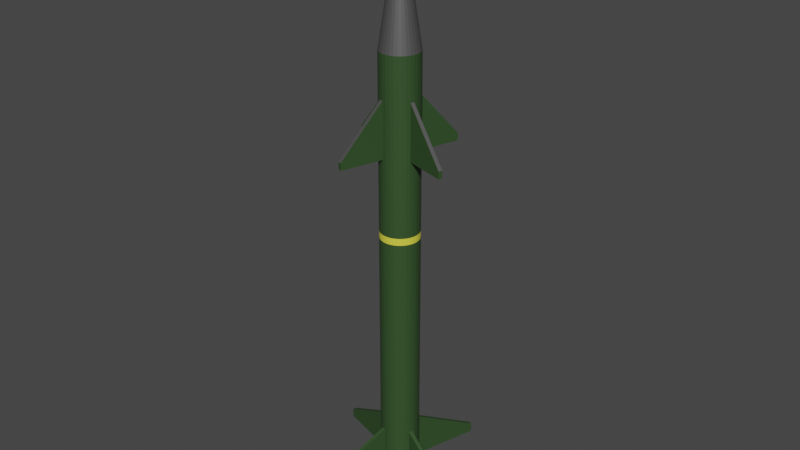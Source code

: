 # Source: missile.blend  (saved by Blender 3.1.7; exported with 4.5.12 LTS)
import bpy
from mathutils import Matrix  # noqa: F401  (used for matrix-valued properties, if any)

bpy.ops.wm.read_factory_settings(use_empty=True)
scene = bpy.context.scene
scene.name = 'Scene'

# ---- materials (node trees are filled in below, after node groups)
mat_grey = bpy.data.materials.new('grey')
mat_grey.use_transparent_shadow = False
mat_darkgreen = bpy.data.materials.new('darkgreen')
mat_darkgreen.use_transparent_shadow = False
mat_yellow = bpy.data.materials.new('yellow')
mat_yellow.use_transparent_shadow = False

# ---- material node trees
mat_grey.use_nodes = True; mat_grey.node_tree.nodes.clear()
_N = mat_grey.node_tree.nodes; _L = mat_grey.node_tree.links
n0 = _N.new('ShaderNodeBsdfPrincipled'); n0.name = 'Principled BSDF'; n0.location = (10, 300)
n0.distribution = 'GGX'
n0.subsurface_method = 'RANDOM_WALK_SKIN'
n0.inputs[0].default_value = (0.1373, 0.1373, 0.1373, 1.0)
n0.inputs[1].default_value = 0.5229
n0.inputs[3].default_value = 1.45
n0.inputs[27].default_value = (0.0, 0.0, 0.0, 1.0)
n0.inputs[28].default_value = 1.0
n1 = _N.new('ShaderNodeOutputMaterial'); n1.name = 'Material Output'; n1.location = (300, 300)
_L.new(n0.outputs[0], n1.inputs[0])
n1.is_active_output = True
mat_darkgreen.use_nodes = True; mat_darkgreen.node_tree.nodes.clear()
_N = mat_darkgreen.node_tree.nodes; _L = mat_darkgreen.node_tree.links
n0 = _N.new('ShaderNodeBsdfPrincipled'); n0.name = 'Principled BSDF'; n0.location = (10, 300)
n0.distribution = 'GGX'
n0.subsurface_method = 'RANDOM_WALK_SKIN'
n0.inputs[0].default_value = (0.0329, 0.0764, 0.02329, 1.0)
n0.inputs[3].default_value = 1.45
n0.inputs[27].default_value = (0.0, 0.0, 0.0, 1.0)
n0.inputs[28].default_value = 1.0
n1 = _N.new('ShaderNodeOutputMaterial'); n1.name = 'Material Output'; n1.location = (300, 300)
_L.new(n0.outputs[0], n1.inputs[0])
n1.is_active_output = True
mat_yellow.use_nodes = True; mat_yellow.node_tree.nodes.clear()
_N = mat_yellow.node_tree.nodes; _L = mat_yellow.node_tree.links
n0 = _N.new('ShaderNodeBsdfPrincipled'); n0.name = 'Principled BSDF'; n0.location = (10, 300)
n0.distribution = 'GGX'
n0.subsurface_method = 'RANDOM_WALK_SKIN'
n0.inputs[0].default_value = (0.8, 0.7612, 0.06052, 1.0)
n0.inputs[3].default_value = 1.45
n0.inputs[27].default_value = (0.0, 0.0, 0.0, 1.0)
n0.inputs[28].default_value = 1.0
n1 = _N.new('ShaderNodeOutputMaterial'); n1.name = 'Material Output'; n1.location = (300, 300)
_L.new(n0.outputs[0], n1.inputs[0])
n1.is_active_output = True

# ---- world
world_world = bpy.data.worlds.new('World'); scene.world = world_world
world_world.use_nodes = True; world_world.node_tree.nodes.clear()
_N = world_world.node_tree.nodes; _L = world_world.node_tree.links
n0 = _N.new('ShaderNodeOutputWorld'); n0.name = 'World Output'; n0.location = (300, 300)
n1 = _N.new('ShaderNodeBackground'); n1.name = 'Background'; n1.location = (10, 300)
n1.inputs[0].default_value = (0.05088, 0.05088, 0.05088, 1.0)
_L.new(n1.outputs[0], n0.inputs[0])
n0.is_active_output = True
world_world.color = (0.05088, 0.05088, 0.05088)
world_world.use_sun_shadow = False
world_world.sun_shadow_jitter_overblur = 0.0

# ---- meshes
me_cylinder = bpy.data.meshes.new('Cylinder')
me_cylinder.from_pydata([(2.721e-09, 0.8052, -1.0), (0.0, 1.0, 1.0), (0.1571, 0.7898, -1.0), (0.1951, 0.9808, 1.0), (0.3082, 0.7439, -1.0), (0.3827, 0.9239, 1.0), (0.4474, 0.6695, -1.0), (0.5556, 0.8315, 1.0), (0.5694, 0.5694, -1.0), (0.7071, 0.7071, 1.0), (0.6695, 0.4474, -1.0), (0.8315, 0.5556, 1.0), (0.7439, 0.3082, -1.0), (0.9239, 0.3827, 1.0), (0.7898, 0.1571, -1.0), (0.9808, 0.1951, 1.0), (0.8052, -3.883e-08, -1.0), (1.0, -4.371e-08, 1.0), (0.7898, -0.1571, -1.0), (0.9808, -0.1951, 1.0), (0.7439, -0.3082, -1.0), (0.9239, -0.3827, 1.0), (0.6695, -0.4474, -1.0), (0.8315, -0.5556, 1.0), (0.5694, -0.5694, -1.0), (0.7071, -0.7071, 1.0), (0.4474, -0.6695, -1.0), (0.5556, -0.8315, 1.0), (0.3082, -0.7439, -1.0), (0.3827, -0.9239, 1.0), (0.1571, -0.7898, -1.0), (0.1951, -0.9808, 1.0), (-6.768e-08, -0.8052, -1.0), (-8.742e-08, -1.0, 1.0), (-0.1571, -0.7898, -1.0), (-0.1951, -0.9808, 1.0), (-0.3082, -0.7439, -1.0), (-0.3827, -0.9239, 1.0), (-0.4474, -0.6695, -1.0), (-0.5556, -0.8315, 1.0), (-0.5694, -0.5694, -1.0), (-0.7071, -0.7071, 1.0), (-0.6695, -0.4474, -1.0), (-0.8315, -0.5556, 1.0), (-0.7439, -0.3082, -1.0), (-0.9239, -0.3827, 1.0), (-0.7898, -0.1571, -1.0), (-0.9808, -0.1951, 1.0), (-0.8052, 5.975e-09, -1.0), (-1.0, 1.192e-08, 1.0), (-0.7898, 0.1571, -1.0), (-0.9808, 0.1951, 1.0), (-0.7439, 0.3082, -1.0), (-0.9239, 0.3827, 1.0), (-0.6695, 0.4474, -1.0), (-0.8315, 0.5556, 1.0), (-0.5694, 0.5694, -1.0), (-0.7071, 0.7071, 1.0), (-0.4474, 0.6695, -1.0), (-0.5556, 0.8315, 1.0), (-0.3082, 0.7439, -1.0), (-0.3827, 0.9239, 1.0), (-0.1571, 0.7898, -1.0), (-0.1951, 0.9808, 1.0), (0.006287, 0.0316, 1.541), (2.415e-06, 0.03222, 1.541), (0.01233, 0.02976, 1.541), (0.0179, 0.02679, 1.541), (0.02278, 0.02278, 1.541), (0.02679, 0.0179, 1.541), (0.02977, 0.01233, 1.541), (0.0316, 0.006285, 1.541), (0.03222, -1.943e-08, 1.541), (0.0316, -0.006285, 1.541), (0.02977, -0.01233, 1.541), (0.02679, -0.0179, 1.541), (0.02278, -0.02278, 1.541), (0.0179, -0.02679, 1.541), (0.01233, -0.02976, 1.541), (0.006287, -0.0316, 1.541), (2.412e-06, -0.03222, 1.541), (-0.006282, -0.0316, 1.541), (-0.01233, -0.02976, 1.541), (-0.0179, -0.02679, 1.541), (-0.02278, -0.02278, 1.541), (-0.02678, -0.0179, 1.541), (-0.02976, -0.01233, 1.541), (-0.03159, -0.006285, 1.541), (-0.03221, -1.764e-08, 1.541), (-0.03159, 0.006285, 1.541), (-0.02976, 0.01233, 1.541), (-0.02678, 0.0179, 1.541), (-0.02278, 0.02278, 1.541), (-0.0179, 0.02679, 1.541), (-0.01233, 0.02976, 1.541), (-0.006282, 0.0316, 1.541), (0.0, 1.0, 0.8129), (0.1951, 0.9808, 0.8129), (0.3827, 0.9239, 0.8129), (0.5556, 0.8315, 0.8129), (0.7071, 0.7071, 0.8129), (0.8315, 0.5556, 0.8129), (0.9239, 0.3827, 0.8129), (0.9808, 0.1951, 0.8129), (1.0, -4.371e-08, 0.8129), (0.9808, -0.1951, 0.8129), (0.9239, -0.3827, 0.8129), (0.8315, -0.5556, 0.8129), (0.7071, -0.7071, 0.8129), (0.5556, -0.8315, 0.8129), (0.3827, -0.9239, 0.8129), (0.1951, -0.9808, 0.8129), (-8.742e-08, -1.0, 0.8129), (-0.1951, -0.9808, 0.8129), (-0.3827, -0.9239, 0.8129), (-0.5556, -0.8315, 0.8129), (-0.7071, -0.7071, 0.8129), (-0.8315, -0.5556, 0.8129), (-0.9239, -0.3827, 0.8129), (-0.9808, -0.1951, 0.8129), (-1.0, 1.192e-08, 0.8129), (-0.9808, 0.1951, 0.8129), (-0.9239, 0.3827, 0.8129), (-0.8315, 0.5556, 0.8129), (-0.7071, 0.7071, 0.8129), (-0.5556, 0.8315, 0.8129), (-0.3827, 0.9239, 0.8129), (-0.1951, 0.9808, 0.8129), (0.1951, 0.9808, 0.568), (0.3827, 0.9239, 0.568), (0.5556, 0.8315, 0.568), (0.7071, 0.7071, 0.568), (0.8315, 0.5556, 0.568), (0.9239, 0.3827, 0.568), (0.9808, 0.1951, 0.568), (1.0, -4.371e-08, 0.568), (0.9808, -0.1951, 0.568), (0.9239, -0.3827, 0.568), (0.8315, -0.5556, 0.568), (0.7071, -0.7071, 0.568), (0.5556, -0.8315, 0.568), (0.3827, -0.9239, 0.568), (0.1951, -0.9808, 0.568), (-8.742e-08, -1.0, 0.568), (-0.1951, -0.9808, 0.568), (-0.3827, -0.9239, 0.568), (-0.5556, -0.8315, 0.568), (-0.7071, -0.7071, 0.568), (-0.8315, -0.5556, 0.568), (-0.9239, -0.3827, 0.568), (-0.9808, -0.1951, 0.568), (-1.0, 1.192e-08, 0.568), (-0.9808, 0.1951, 0.568), (-0.9239, 0.3827, 0.568), (-0.8315, 0.5556, 0.568), (-0.7071, 0.7071, 0.568), (-0.5556, 0.8315, 0.568), (-0.3827, 0.9239, 0.568), (-0.1951, 0.9808, 0.568), (0.0, 1.0, 0.568), (-3.096, 0.8367, 0.6003), (-3.039, 1.024, 0.6003), (-0.8367, -3.096, 0.6003), (-1.024, -3.039, 0.6003), (3.096, -0.8367, 0.6003), (3.039, -1.024, 0.6003), (0.8367, 3.096, 0.6003), (1.024, 3.039, 0.6003), (0.8367, 3.096, 0.568), (1.024, 3.039, 0.568), (3.096, -0.8367, 0.568), (3.039, -1.024, 0.568), (-0.8367, -3.096, 0.568), (-1.024, -3.039, 0.568), (-3.096, 0.8367, 0.568), (-3.039, 1.024, 0.568), (0.1951, 0.9808, -0.9479), (0.3827, 0.9239, -0.9479), (0.5556, 0.8315, -0.9479), (0.7071, 0.7071, -0.9479), (0.8315, 0.5556, -0.9479), (0.9239, 0.3827, -0.9479), (0.9808, 0.1951, -0.9479), (1.0, -4.371e-08, -0.9479), (0.9808, -0.1951, -0.9479), (0.9239, -0.3827, -0.9479), (0.8315, -0.5556, -0.9479), (0.7071, -0.7071, -0.9479), (0.5556, -0.8315, -0.9479), (0.3827, -0.9239, -0.9479), (0.1951, -0.9808, -0.9479), (-8.742e-08, -1.0, -0.9479), (-0.1951, -0.9808, -0.9479), (-0.3827, -0.9239, -0.9479), (-0.5556, -0.8315, -0.9479), (-0.7071, -0.7071, -0.9479), (-0.8315, -0.5556, -0.9479), (-0.9239, -0.3827, -0.9479), (-0.9808, -0.1951, -0.9479), (-1.0, 1.192e-08, -0.9479), (-0.9808, 0.1951, -0.9479), (-0.9239, 0.3827, -0.9479), (-0.8315, 0.5556, -0.9479), (-0.7071, 0.7071, -0.9479), (-0.5556, 0.8315, -0.9479), (-0.3827, 0.9239, -0.9479), (-0.1951, 0.9808, -0.9479), (0.0, 1.0, -0.9479), (0.0, 1.0, -0.7354), (0.1951, 0.9808, -0.7354), (0.3827, 0.9239, -0.7354), (0.5556, 0.8315, -0.7354), (0.7071, 0.7071, -0.7354), (0.8315, 0.5556, -0.7354), (0.9239, 0.3827, -0.7354), (0.9808, 0.1951, -0.7354), (1.0, -4.371e-08, -0.7354), (0.9808, -0.1951, -0.7354), (0.9239, -0.3827, -0.7354), (0.8315, -0.5556, -0.7354), (0.7071, -0.7071, -0.7354), (0.5556, -0.8315, -0.7354), (0.3827, -0.9239, -0.7354), (0.1951, -0.9808, -0.7354), (-8.742e-08, -1.0, -0.7354), (-0.1951, -0.9808, -0.7354), (-0.3827, -0.9239, -0.7354), (-0.5556, -0.8315, -0.7354), (-0.7071, -0.7071, -0.7354), (-0.8315, -0.5556, -0.7354), (-0.9239, -0.3827, -0.7354), (-0.9808, -0.1951, -0.7354), (-1.0, 1.192e-08, -0.7354), (-0.9808, 0.1951, -0.7354), (-0.9239, 0.3827, -0.7354), (-0.8315, 0.5556, -0.7354), (-0.7071, 0.7071, -0.7354), (-0.5556, 0.8315, -0.7354), (-0.3827, 0.9239, -0.7354), (-0.1951, 0.9808, -0.7354), (1.243, 4.436, -0.9065), (1.243, 4.436, -0.9479), (1.431, 4.379, -0.9065), (1.431, 4.379, -0.9479), (4.436, -1.243, -0.9065), (4.436, -1.243, -0.9479), (4.379, -1.431, -0.9065), (4.379, -1.431, -0.9479), (-1.243, -4.436, -0.9065), (-1.243, -4.436, -0.9479), (-1.431, -4.379, -0.9065), (-1.431, -4.379, -0.9479), (-4.436, 1.243, -0.9065), (-4.436, 1.243, -0.9479), (-4.379, 1.431, -0.9065), (-4.379, 1.431, -0.9479), (0.1951, 0.9808, -0.9758), (0.3827, 0.9239, -0.9758), (0.5556, 0.8315, -0.9758), (0.7071, 0.7071, -0.9758), (0.8315, 0.5556, -0.9758), (0.9239, 0.3827, -0.9758), (0.9808, 0.1951, -0.9758), (1.0, -4.371e-08, -0.9758), (0.9808, -0.1951, -0.9758), (0.9239, -0.3827, -0.9758), (0.8315, -0.5556, -0.9758), (0.7071, -0.7071, -0.9758), (0.5556, -0.8315, -0.9758), (0.3827, -0.9239, -0.9758), (0.1951, -0.9808, -0.9758), (-8.742e-08, -1.0, -0.9758), (-0.1951, -0.9808, -0.9758), (-0.3827, -0.9239, -0.9758), (-0.5556, -0.8315, -0.9758), (-0.7071, -0.7071, -0.9758), (-0.8315, -0.5556, -0.9758), (-0.9239, -0.3827, -0.9758), (-0.9808, -0.1951, -0.9758), (-1.0, 1.192e-08, -0.9758), (-0.9808, 0.1951, -0.9758), (-0.9239, 0.3827, -0.9758), (-0.8315, 0.5556, -0.9758), (-0.7071, 0.7071, -0.9758), (-0.5556, 0.8315, -0.9758), (-0.3827, 0.9239, -0.9758), (-0.1951, 0.9808, -0.9758), (0.0, 1.0, -0.9758), (1.838e-09, 0.8052, -0.8402), (0.1571, 0.7898, -0.8402), (0.3082, 0.7439, -0.8402), (0.4474, 0.6695, -0.8402), (0.5694, 0.5694, -0.8402), (0.6695, 0.4474, -0.8402), (0.7439, 0.3082, -0.8402), (0.7898, 0.1571, -0.8402), (0.8052, -3.883e-08, -0.8402), (0.7898, -0.1571, -0.8402), (0.7439, -0.3082, -0.8402), (0.6695, -0.4474, -0.8402), (0.5694, -0.5694, -0.8402), (0.4474, -0.6695, -0.8402), (0.3082, -0.7439, -0.8402), (0.1571, -0.7898, -0.8402), (-6.856e-08, -0.8052, -0.8402), (-0.1571, -0.7898, -0.8402), (-0.3082, -0.7439, -0.8402), (-0.4474, -0.6695, -0.8402), (-0.5694, -0.5694, -0.8402), (-0.6695, -0.4474, -0.8402), (-0.7439, -0.3082, -0.8402), (-0.7898, -0.1571, -0.8402), (-0.8052, 5.975e-09, -0.8402), (-0.7898, 0.1571, -0.8402), (-0.7439, 0.3082, -0.8402), (-0.6695, 0.4474, -0.8402), (-0.5694, 0.5694, -0.8402), (-0.4474, 0.6695, -0.8402), (-0.3082, 0.7439, -0.8402), (-0.1571, 0.7898, -0.8402), (-0.6695, 0.4474, -1.0), (-0.9239, 0.3827, -0.9758), (0.7071, -0.7071, -0.9758), (-0.8052, 5.975e-09, -1.0), (0.9239, -0.3827, -0.9758), (-0.8315, -0.5556, -0.9758), (0.9808, -0.1951, -0.9758), (-0.4474, -0.6695, -1.0), (0.9808, 0.1951, -0.9758), (-8.742e-08, -1.0, -0.9758), (0.9239, 0.3827, -0.9758), (0.3827, -0.9239, -0.9758), (0.6695, 0.4474, -1.0), (0.8315, -0.5556, -0.9758), (0.7071, 0.7071, -0.9758), (1.0, -4.371e-08, -0.9758), (0.4474, 0.6695, -1.0), (0.8315, 0.5556, -0.9758), (0.3827, 0.9239, -0.9758), (0.5556, 0.8315, -0.9758), (0.1571, 0.7898, -1.0), (0.1951, 0.9808, -0.9758), (2.721e-09, 0.8052, -1.0), (-0.3082, 0.7439, -1.0), (0.0, 1.0, -0.9758), (-0.5556, 0.8315, -0.9758), (-0.1951, 0.9808, -0.9758), (-0.8315, 0.5556, -0.9758), (-0.4474, 0.6695, -1.0), (-1.0, 1.192e-08, -0.9758), (-0.7071, 0.7071, -0.9758), (-0.7439, -0.3082, -1.0), (-0.7439, 0.3082, -1.0), (-0.5556, -0.8315, -0.9758), (-0.9808, 0.1951, -0.9758), (-0.1571, -0.7898, -1.0), (-0.9808, -0.1951, -0.9758), (0.1571, -0.7898, -1.0), (-0.7898, -0.1571, -1.0), (0.5694, -0.5694, -1.0), (-0.6695, -0.4474, -1.0), (0.7898, -0.1571, -1.0), (-0.7071, -0.7071, -0.9758), (0.7439, 0.3082, -1.0), (-0.3827, -0.9239, -0.9758), (0.5694, 0.5694, -1.0), (-0.3082, -0.7439, -1.0), (0.3082, 0.7439, -1.0), (-6.768e-08, -0.8052, -1.0), (-0.1571, 0.7898, -1.0), (0.1951, -0.9808, -0.9758), (-0.3827, 0.9239, -0.9758), (0.3082, -0.7439, -1.0), (-0.5694, 0.5694, -1.0), (0.5556, -0.8315, -0.9758), (-0.7898, 0.1571, -1.0), (0.6695, -0.4474, -1.0), (-0.9239, -0.3827, -0.9758), (0.7439, -0.3082, -1.0), (-0.5694, -0.5694, -1.0), (0.8052, -3.883e-08, -1.0), (-0.1951, -0.9808, -0.9758), (0.7898, 0.1571, -1.0), (0.4474, -0.6695, -1.0), (2.721e-09, 0.8052, -1.0), (0.1571, 0.7898, -1.0), (0.1951, 0.9808, -0.9758), (0.3082, 0.7439, -1.0), (0.3827, 0.9239, -0.9758), (0.4474, 0.6695, -1.0), (0.5556, 0.8315, -0.9758), (0.5694, 0.5694, -1.0), (0.7071, 0.7071, -0.9758), (0.6695, 0.4474, -1.0), (0.8315, 0.5556, -0.9758), (0.7439, 0.3082, -1.0), (0.9239, 0.3827, -0.9758), (0.7898, 0.1571, -1.0), (0.9808, 0.1951, -0.9758), (0.8052, -3.883e-08, -1.0), (1.0, -4.371e-08, -0.9758), (0.7898, -0.1571, -1.0), (0.9808, -0.1951, -0.9758), (0.7439, -0.3082, -1.0), (0.9239, -0.3827, -0.9758), (0.6695, -0.4474, -1.0), (0.8315, -0.5556, -0.9758), (0.5694, -0.5694, -1.0), (0.7071, -0.7071, -0.9758), (0.4474, -0.6695, -1.0), (0.5556, -0.8315, -0.9758), (0.3082, -0.7439, -1.0), (0.3827, -0.9239, -0.9758), (0.1571, -0.7898, -1.0), (0.1951, -0.9808, -0.9758), (-6.768e-08, -0.8052, -1.0), (-8.742e-08, -1.0, -0.9758), (-0.1571, -0.7898, -1.0), (-0.1951, -0.9808, -0.9758), (-0.3082, -0.7439, -1.0), (-0.3827, -0.9239, -0.9758), (-0.4474, -0.6695, -1.0), (-0.5556, -0.8315, -0.9758), (-0.5694, -0.5694, -1.0), (-0.7071, -0.7071, -0.9758), (-0.6695, -0.4474, -1.0), (-0.8315, -0.5556, -0.9758), (-0.7439, -0.3082, -1.0), (-0.9239, -0.3827, -0.9758), (-0.7898, -0.1571, -1.0), (-0.9808, -0.1951, -0.9758), (-0.8052, 5.975e-09, -1.0), (-1.0, 1.192e-08, -0.9758), (-0.7898, 0.1571, -1.0), (-0.9808, 0.1951, -0.9758), (-0.7439, 0.3082, -1.0), (-0.9239, 0.3827, -0.9758), (-0.6695, 0.4474, -1.0), (-0.8315, 0.5556, -0.9758), (-0.5694, 0.5694, -1.0), (-0.7071, 0.7071, -0.9758), (-0.4474, 0.6695, -1.0), (-0.5556, 0.8315, -0.9758), (-0.3082, 0.7439, -1.0), (-0.3827, 0.9239, -0.9758), (-0.1571, 0.7898, -1.0), (-0.1951, 0.9808, -0.9758), (0.0, 1.0, -0.9758), (-0.9239, 0.3827, -0.9758), (-0.7439, 0.3082, -1.0), (-0.1951, 0.9808, -0.9758), (0.0, 1.0, -0.9758), (-0.7898, -0.1571, -1.0), (-0.8052, 5.975e-09, -1.0), (-0.3827, 0.9239, -0.9758), (-0.8315, -0.5556, -0.9758), (-0.6695, -0.4474, -1.0), (-0.5556, 0.8315, -0.9758), (-0.3082, -0.7439, -1.0), (-0.4474, -0.6695, -1.0), (-0.7071, 0.7071, -0.9758), (-8.742e-08, -1.0, -0.9758), (-6.768e-08, -0.8052, -1.0), (-0.8315, 0.5556, -0.9758), (0.3827, -0.9239, -0.9758), (0.3082, -0.7439, -1.0), (0.8315, -0.5556, -0.9758), (0.6695, -0.4474, -1.0), (-0.9808, 0.1951, -0.9758), (1.0, -4.371e-08, -0.9758), (0.8052, -3.883e-08, -1.0), (-1.0, 1.192e-08, -0.9758), (0.7071, 0.7071, -0.9758), (0.8315, 0.5556, -0.9758), (-0.9808, -0.1951, -0.9758), (0.5556, 0.8315, -0.9758), (0.4474, 0.6695, -1.0), (-0.9239, -0.3827, -0.9758), (0.1951, 0.9808, -0.9758), (0.1571, 0.7898, -1.0), (0.3827, 0.9239, -0.9758), (-0.7071, -0.7071, -0.9758), (-0.4474, 0.6695, -1.0), (-0.5556, -0.8315, -0.9758), (-0.6695, 0.4474, -1.0), (-0.3827, -0.9239, -0.9758), (-0.1951, -0.9808, -0.9758), (-0.7439, -0.3082, -1.0), (0.1951, -0.9808, -0.9758), (-0.1571, -0.7898, -1.0), (0.1571, -0.7898, -1.0), (0.5556, -0.8315, -0.9758), (0.5694, -0.5694, -1.0), (0.7071, -0.7071, -0.9758), (0.7898, -0.1571, -1.0), (0.6695, 0.4474, -1.0), (0.7439, 0.3082, -1.0), (0.9239, -0.3827, -0.9758), (0.5694, 0.5694, -1.0), (0.9808, -0.1951, -0.9758), (0.3082, 0.7439, -1.0), (0.9808, 0.1951, -0.9758), (-0.3082, 0.7439, -1.0), (0.9239, 0.3827, -0.9758), (-0.5694, 0.5694, -1.0), (-0.7898, 0.1571, -1.0), (-0.5694, -0.5694, -1.0), (-0.1571, 0.7898, -1.0), (2.721e-09, 0.8052, -1.0), (0.7439, -0.3082, -1.0), (0.7898, 0.1571, -1.0), (0.4474, -0.6695, -1.0), (2.781e-08, 1.224, -0.9758), (2.781e-08, 1.224, -0.9479), (-0.2389, 1.201, -0.9479), (-0.4686, 1.131, -0.9479), (-0.6802, 1.018, -0.9479), (-0.8658, 0.8658, -0.9479), (-1.018, 0.6802, -0.9479), (-1.131, 0.4686, -0.9479), (-1.201, 0.2389, -0.9479), (-1.224, 1.192e-08, -0.9479), (-1.201, -0.2389, -0.9479), (-1.131, -0.4686, -0.9479), (-1.018, -0.6802, -0.9479), (-0.8658, -0.8658, -0.9479), (-0.6802, -1.018, -0.9479), (-0.4686, -1.131, -0.9479), (-0.2389, -1.201, -0.9479), (-1.013e-07, -1.224, -0.9479), (0.2389, -1.201, -0.9479), (0.4686, -1.131, -0.9479), (0.6802, -1.018, -0.9479), (0.8658, -0.8658, -0.9479), (1.018, -0.6802, -0.9479), (1.131, -0.4686, -0.9479), (1.201, -0.2389, -0.9479), (1.224, -5.013e-08, -0.9479), (1.201, 0.2389, -0.9479), (1.131, 0.4686, -0.9479), (1.018, 0.6802, -0.9479), (0.8658, 0.8658, -0.9479), (0.6802, 1.018, -0.9479), (0.4686, 1.131, -0.9479), (0.2389, 1.201, -0.9479), (0.2389, 1.201, -0.9758), (0.4686, 1.131, -0.9758), (0.6802, 1.018, -0.9758), (0.8658, 0.8658, -0.9758), (1.018, 0.6802, -0.9758), (1.131, 0.4686, -0.9758), (1.201, 0.2389, -0.9758), (1.224, -5.013e-08, -0.9758), (1.201, -0.2389, -0.9758), (1.131, -0.4686, -0.9758), (1.018, -0.6802, -0.9758), (0.8658, -0.8658, -0.9758), (0.6802, -1.018, -0.9758), (0.4686, -1.131, -0.9758), (0.2389, -1.201, -0.9758), (-1.013e-07, -1.224, -0.9758), (-0.2389, -1.201, -0.9758), (-0.4686, -1.131, -0.9758), (-0.6802, -1.018, -0.9758), (-0.8658, -0.8658, -0.9758), (-1.018, -0.6802, -0.9758), (-1.131, -0.4686, -0.9758), (-1.201, -0.2389, -0.9758), (-1.224, 1.192e-08, -0.9758), (-1.201, 0.2389, -0.9758), (-1.131, 0.4686, -0.9758), (-1.018, 0.6802, -0.9758), (-0.8658, 0.8658, -0.9758), (-0.6802, 1.018, -0.9758), (-0.4686, 1.131, -0.9758), (-0.2389, 1.201, -0.9758), (-0.7439, 0.3082, -1.031), (-0.7898, -0.1571, -1.031), (-0.8052, 5.975e-09, -1.031), (-0.6695, -0.4474, -1.031), (-0.3082, -0.7439, -1.031), (-0.4474, -0.6695, -1.031), (-6.768e-08, -0.8052, -1.031), (0.3082, -0.7439, -1.031), (0.6695, -0.4474, -1.031), (0.8052, -3.883e-08, -1.031), (0.4474, 0.6695, -1.031), (0.1571, 0.7898, -1.031), (-0.4474, 0.6695, -1.031), (-0.6695, 0.4474, -1.031), (-0.7439, -0.3082, -1.031), (-0.1571, -0.7898, -1.031), (0.1571, -0.7898, -1.031), (0.5694, -0.5694, -1.031), (0.7898, -0.1571, -1.031), (0.6695, 0.4474, -1.031), (0.7439, 0.3082, -1.031), (0.5694, 0.5694, -1.031), (0.3082, 0.7439, -1.031), (-0.3082, 0.7439, -1.031), (-0.5694, 0.5694, -1.031), (-0.7898, 0.1571, -1.031), (-0.5694, -0.5694, -1.031), (-0.1571, 0.7898, -1.031), (2.721e-09, 0.8052, -1.031), (0.7439, -0.3082, -1.031), (0.7898, 0.1571, -1.031), (0.4474, -0.6695, -1.031), (0.0, 1.0, 0.2352), (0.1951, 0.9808, 0.2352), (0.3827, 0.9239, 0.2352), (0.5556, 0.8315, 0.2352), (0.7071, 0.7071, 0.2352), (0.8315, 0.5556, 0.2352), (0.9239, 0.3827, 0.2352), (0.9808, 0.1951, 0.2352), (1.0, -4.371e-08, 0.2352), (0.9808, -0.1951, 0.2352), (0.9239, -0.3827, 0.2352), (0.8315, -0.5556, 0.2352), (0.7071, -0.7071, 0.2352), (0.5556, -0.8315, 0.2352), (0.3827, -0.9239, 0.2352), (0.1951, -0.9808, 0.2352), (-8.742e-08, -1.0, 0.2352), (-0.1951, -0.9808, 0.2352), (-0.3827, -0.9239, 0.2352), (-0.5556, -0.8315, 0.2352), (-0.7071, -0.7071, 0.2352), (-0.8315, -0.5556, 0.2352), (-0.9239, -0.3827, 0.2352), (-0.9808, -0.1951, 0.2352), (-1.0, 1.192e-08, 0.2352), (-0.9808, 0.1951, 0.2352), (-0.9239, 0.3827, 0.2352), (-0.8315, 0.5556, 0.2352), (-0.7071, 0.7071, 0.2352), (-0.5556, 0.8315, 0.2352), (-0.3827, 0.9239, 0.2352), (-0.1951, 0.9808, 0.2352), (0.1951, 0.9808, 0.2046), (0.3827, 0.9239, 0.2046), (0.5556, 0.8315, 0.2046), (0.7071, 0.7071, 0.2046), (0.8315, 0.5556, 0.2046), (0.9239, 0.3827, 0.2046), (0.9808, 0.1951, 0.2046), (1.0, -4.371e-08, 0.2046), (0.9808, -0.1951, 0.2046), (0.9239, -0.3827, 0.2046), (0.8315, -0.5556, 0.2046), (0.7071, -0.7071, 0.2046), (0.5556, -0.8315, 0.2046), (0.3827, -0.9239, 0.2046), (0.1951, -0.9808, 0.2046), (-8.742e-08, -1.0, 0.2046), (-0.1951, -0.9808, 0.2046), (-0.3827, -0.9239, 0.2046), (-0.5556, -0.8315, 0.2046), (-0.7071, -0.7071, 0.2046), (-0.8315, -0.5556, 0.2046), (-0.9239, -0.3827, 0.2046), (-0.9808, -0.1951, 0.2046), (-1.0, 1.192e-08, 0.2046), (-0.9808, 0.1951, 0.2046), (-0.9239, 0.3827, 0.2046), (-0.8315, 0.5556, 0.2046), (-0.7071, 0.7071, 0.2046), (-0.5556, 0.8315, 0.2046), (-0.3827, 0.9239, 0.2046), (-0.1951, 0.9808, 0.2046), (0.0, 1.0, 0.2046)], [], [(96, 1, 3, 97), (97, 3, 5, 98), (98, 5, 7, 99), (99, 7, 9, 100), (100, 9, 11, 101), (101, 11, 13, 102), (102, 13, 15, 103), (103, 15, 17, 104), (104, 17, 19, 105), (105, 19, 21, 106), (106, 21, 23, 107), (107, 23, 25, 108), (108, 25, 27, 109), (109, 27, 29, 110), (110, 29, 31, 111), (111, 31, 33, 112), (112, 33, 35, 113), (113, 35, 37, 114), (114, 37, 39, 115), (115, 39, 41, 116), (116, 41, 43, 117), (117, 43, 45, 118), (118, 45, 47, 119), (119, 47, 49, 120), (120, 49, 51, 121), (121, 51, 53, 122), (122, 53, 55, 123), (123, 55, 57, 124), (124, 57, 59, 125), (125, 59, 61, 126), (31, 29, 78, 79), (126, 61, 63, 127), (127, 63, 1, 96), (26, 28, 302, 301), (64, 65, 95, 94, 93, 92, 91, 90, 89, 88, 87, 86, 85, 84, 83, 82, 81, 80, 79, 78, 77, 76, 75, 74, 73, 72, 71, 70, 69, 68, 67, 66), (49, 47, 87, 88), (5, 3, 64, 66), (23, 21, 74, 75), (41, 39, 83, 84), (59, 57, 92, 93), (15, 13, 70, 71), (33, 31, 79, 80), (51, 49, 88, 89), (7, 5, 66, 67), (25, 23, 75, 76), (43, 41, 84, 85), (61, 59, 93, 94), (17, 15, 71, 72), (35, 33, 80, 81), (53, 51, 89, 90), (9, 7, 67, 68), (27, 25, 76, 77), (45, 43, 85, 86), (63, 61, 94, 95), (19, 17, 72, 73), (37, 35, 81, 82), (55, 53, 90, 91), (11, 9, 68, 69), (29, 27, 77, 78), (47, 45, 86, 87), (3, 1, 65, 64), (1, 63, 95, 65), (21, 19, 73, 74), (39, 37, 82, 83), (57, 55, 91, 92), (13, 11, 69, 70), (158, 127, 96, 159), (157, 126, 127, 158), (156, 125, 126, 157), (155, 124, 125, 156), (154, 123, 124, 155), (153, 122, 123, 154), (144, 113, 162, 172), (151, 120, 121, 152), (150, 119, 120, 151), (149, 118, 119, 150), (148, 117, 118, 149), (147, 116, 117, 148), (146, 115, 116, 147), (145, 114, 115, 146), (98, 129, 169, 167), (143, 112, 113, 144), (142, 111, 112, 143), (141, 110, 111, 142), (140, 109, 110, 141), (139, 108, 109, 140), (138, 107, 108, 139), (137, 106, 107, 138), (136, 105, 164, 170), (135, 104, 105, 136), (134, 103, 104, 135), (133, 102, 103, 134), (132, 101, 102, 133), (131, 100, 101, 132), (130, 99, 100, 131), (129, 98, 99, 130), (128, 97, 166, 168), (608, 159, 128, 609), (609, 128, 129, 610), (610, 129, 130, 611), (611, 130, 131, 612), (612, 131, 132, 613), (613, 132, 133, 614), (614, 133, 134, 615), (615, 134, 135, 616), (616, 135, 136, 617), (617, 136, 137, 618), (618, 137, 138, 619), (619, 138, 139, 620), (620, 139, 140, 621), (621, 140, 141, 622), (622, 141, 142, 623), (623, 142, 143, 624), (624, 143, 144, 625), (625, 144, 145, 626), (626, 145, 146, 627), (627, 146, 147, 628), (628, 147, 148, 629), (629, 148, 149, 630), (630, 149, 150, 631), (631, 150, 151, 632), (632, 151, 152, 633), (633, 152, 153, 634), (634, 153, 154, 635), (635, 154, 155, 636), (636, 155, 156, 637), (637, 156, 157, 638), (638, 157, 158, 639), (639, 158, 159, 608), (159, 96, 97, 128), (174, 160, 161, 175), (172, 162, 163, 173), (170, 164, 165, 171), (168, 166, 167, 169), (106, 137, 171, 165), (152, 121, 160, 174), (114, 145, 173, 163), (122, 153, 175, 161), (129, 128, 168, 169), (121, 122, 161, 160), (137, 136, 170, 171), (113, 114, 163, 162), (145, 144, 172, 173), (105, 106, 165, 164), (153, 152, 174, 175), (97, 98, 167, 166), (257, 256, 545, 546), (176, 177, 543, 544), (283, 282, 571, 572), (203, 204, 516, 517), (256, 287, 512, 545), (177, 178, 542, 543), (282, 281, 570, 571), (204, 205, 515, 516), (178, 179, 541, 542), (281, 280, 569, 570), (205, 206, 514, 515), (179, 180, 540, 541), (280, 279, 568, 569), (206, 207, 513, 514), (180, 181, 539, 540), (279, 278, 567, 568), (181, 182, 538, 539), (278, 277, 566, 567), (182, 183, 537, 538), (277, 276, 565, 566), (183, 184, 536, 537), (276, 275, 564, 565), (184, 185, 535, 536), (275, 274, 563, 564), (185, 186, 534, 535), (274, 273, 562, 563), (186, 187, 533, 534), (273, 272, 561, 562), (187, 188, 532, 533), (272, 271, 560, 561), (188, 189, 531, 532), (271, 270, 559, 560), (206, 239, 208, 207), (205, 238, 239, 206), (204, 237, 238, 205), (203, 236, 237, 204), (202, 235, 236, 203), (201, 234, 235, 202), (209, 210, 242, 240), (199, 232, 233, 200), (198, 231, 232, 199), (197, 230, 231, 198), (196, 229, 230, 197), (195, 228, 229, 196), (194, 227, 228, 195), (193, 226, 227, 194), (176, 209, 240, 241), (191, 224, 225, 192), (190, 223, 224, 191), (189, 222, 223, 190), (188, 221, 222, 189), (187, 220, 221, 188), (186, 219, 220, 187), (185, 218, 219, 186), (217, 218, 246, 244), (183, 216, 217, 184), (182, 215, 216, 183), (181, 214, 215, 182), (180, 213, 214, 181), (179, 212, 213, 180), (178, 211, 212, 179), (177, 210, 211, 178), (225, 226, 250, 248), (207, 208, 209, 176), (253, 252, 254, 255), (249, 248, 250, 251), (245, 244, 246, 247), (241, 240, 242, 243), (184, 217, 244, 245), (210, 177, 243, 242), (201, 200, 253, 255), (192, 225, 248, 249), (218, 185, 247, 246), (193, 192, 249, 251), (200, 233, 252, 253), (226, 193, 251, 250), (185, 184, 245, 247), (234, 201, 255, 254), (177, 176, 241, 243), (233, 234, 254, 252), (0, 62, 445, 384), (256, 257, 388, 386), (282, 283, 440, 438), (46, 44, 427, 429), (287, 256, 386, 447), (281, 282, 438, 436), (28, 26, 409, 411), (10, 8, 391, 393), (280, 281, 436, 434), (62, 60, 443, 445), (279, 280, 434, 432), (44, 42, 425, 427), (278, 279, 432, 430), (26, 24, 407, 409), (8, 6, 389, 391), (277, 278, 430, 428), (60, 58, 441, 443), (276, 277, 428, 426), (42, 40, 423, 425), (275, 276, 426, 424), (24, 22, 405, 407), (6, 4, 387, 389), (274, 275, 424, 422), (58, 56, 439, 441), (273, 274, 422, 420), (40, 38, 421, 423), (272, 273, 420, 418), (22, 20, 403, 405), (4, 2, 385, 387), (271, 272, 418, 416), (56, 54, 437, 439), (270, 271, 416, 414), (288, 289, 290, 291, 292, 293, 294, 295, 296, 297, 298, 299, 300, 301, 302, 303, 304, 305, 306, 307, 308, 309, 310, 311, 312, 313, 314, 315, 316, 317, 318, 319), (0, 2, 289, 288), (44, 46, 311, 310), (62, 0, 288, 319), (18, 20, 298, 297), (36, 38, 307, 306), (54, 56, 316, 315), (10, 12, 294, 293), (28, 30, 303, 302), (46, 48, 312, 311), (2, 4, 290, 289), (20, 22, 299, 298), (38, 40, 308, 307), (56, 58, 317, 316), (12, 14, 295, 294), (30, 32, 304, 303), (48, 50, 313, 312), (4, 6, 291, 290), (22, 24, 300, 299), (40, 42, 309, 308), (58, 60, 318, 317), (14, 16, 296, 295), (32, 34, 305, 304), (50, 52, 314, 313), (6, 8, 292, 291), (24, 26, 301, 300), (42, 44, 310, 309), (60, 62, 319, 318), (16, 18, 297, 296), (34, 36, 306, 305), (52, 54, 315, 314), (8, 10, 293, 292), (342, 369, 507, 508), (372, 383, 511, 465), (357, 372, 465, 490), (347, 350, 460, 463), (331, 370, 488, 464), (368, 357, 490, 462), (355, 368, 462, 489), (366, 355, 489, 458), (350, 345, 457, 460), (370, 329, 461, 488), (369, 343, 502, 507), (327, 366, 458, 459), (379, 327, 459, 506), (345, 371, 454, 457), (329, 381, 486, 461), (343, 348, 482, 502), (360, 379, 506, 456), (351, 360, 456, 487), (358, 351, 487, 452), (371, 346, 450, 454), (381, 364, 485, 486), (320, 352, 449, 484), (323, 358, 452, 453), (375, 323, 453, 505), (346, 344, 451, 450), (364, 353, 483, 485), (337, 330, 503, 473), (352, 375, 505, 449), (373, 320, 484, 504), (353, 362, 481, 483), (330, 328, 501, 503), (348, 373, 504, 482), (283, 284, 442, 440), (12, 10, 393, 395), (257, 258, 390, 388), (30, 28, 411, 413), (284, 285, 444, 442), (258, 259, 392, 390), (48, 46, 429, 431), (285, 286, 446, 444), (259, 260, 394, 392), (286, 287, 447, 446), (14, 12, 395, 397), (260, 261, 396, 394), (32, 30, 413, 415), (261, 262, 398, 396), (50, 48, 431, 433), (262, 263, 400, 398), (16, 14, 397, 399), (263, 264, 402, 400), (34, 32, 415, 417), (264, 265, 404, 402), (52, 50, 433, 435), (265, 266, 406, 404), (18, 16, 399, 401), (266, 267, 408, 406), (36, 34, 417, 419), (267, 268, 410, 408), (2, 0, 384, 385), (54, 52, 435, 437), (268, 269, 412, 410), (20, 18, 401, 403), (269, 270, 414, 412), (38, 36, 419, 421), (386, 388, 338, 341), (438, 440, 350, 347), (397, 395, 363, 382), (423, 421, 327, 379), (447, 386, 341, 344), (436, 438, 347, 321), (434, 436, 321, 354), (395, 393, 332, 363), (421, 419, 366, 327), (384, 445, 369, 342), (432, 434, 354, 349), (430, 432, 349, 356), (393, 391, 365, 332), (419, 417, 355, 366), (445, 443, 343, 369), (428, 430, 356, 377), (426, 428, 377, 325), (391, 389, 336, 365), (417, 415, 368, 355), (443, 441, 348, 343), (424, 426, 325, 362), (422, 424, 362, 353), (389, 387, 367, 336), (415, 413, 357, 368), (441, 439, 373, 348), (420, 422, 353, 364), (418, 420, 364, 381), (387, 385, 340, 367), (413, 411, 372, 357), (439, 437, 320, 373), (416, 418, 381, 329), (414, 416, 329, 370), (440, 442, 345, 350), (388, 390, 339, 338), (425, 423, 379, 360), (399, 397, 382, 380), (442, 444, 371, 345), (390, 392, 334, 339), (444, 446, 346, 371), (392, 394, 337, 334), (427, 425, 360, 351), (401, 399, 380, 361), (446, 447, 344, 346), (394, 396, 330, 337), (396, 398, 328, 330), (429, 427, 351, 358), (403, 401, 361, 378), (398, 400, 335, 328), (400, 402, 326, 335), (431, 429, 358, 323), (405, 403, 378, 376), (402, 404, 324, 326), (404, 406, 333, 324), (433, 431, 323, 375), (407, 405, 376, 359), (406, 408, 322, 333), (408, 410, 374, 322), (435, 433, 375, 352), (409, 407, 359, 383), (410, 412, 331, 374), (412, 414, 370, 331), (437, 435, 352, 320), (411, 409, 383, 372), (385, 384, 342, 340), (507, 450, 451, 508), (502, 454, 450, 507), (482, 457, 454, 502), (504, 460, 457, 482), (484, 463, 460, 504), (449, 448, 463, 484), (505, 468, 448, 449), (453, 471, 468, 505), (452, 474, 471, 453), (487, 477, 474, 452), (456, 455, 477, 487), (506, 481, 455, 456), (459, 483, 481, 506), (458, 485, 483, 459), (489, 486, 485, 458), (462, 461, 486, 489), (490, 488, 461, 462), (465, 464, 488, 490), (511, 491, 464, 465), (492, 493, 491, 511), (467, 466, 493, 492), (509, 497, 466, 467), (494, 499, 497, 509), (470, 469, 499, 494), (510, 501, 469, 470), (496, 503, 501, 510), (495, 473, 503, 496), (498, 472, 473, 495), (476, 475, 472, 498), (500, 480, 475, 476), (479, 478, 480, 500), (508, 451, 478, 479), (374, 331, 464, 491), (321, 347, 463, 448), (383, 359, 492, 511), (359, 376, 467, 492), (376, 378, 509, 467), (322, 374, 491, 493), (354, 321, 448, 468), (378, 361, 494, 509), (361, 380, 470, 494), (380, 382, 510, 470), (333, 322, 493, 466), (349, 354, 468, 471), (382, 363, 496, 510), (363, 332, 495, 496), (334, 337, 473, 472), (332, 365, 498, 495), (324, 333, 466, 497), (356, 349, 471, 474), (365, 336, 476, 498), (336, 367, 500, 476), (326, 324, 497, 499), (377, 356, 474, 477), (367, 340, 479, 500), (340, 342, 508, 479), (335, 326, 499, 469), (325, 377, 477, 455), (339, 334, 472, 475), (338, 339, 475, 480), (341, 338, 480, 478), (344, 341, 478, 451), (328, 335, 469, 501), (362, 325, 455, 481), (575, 514, 513, 512), (574, 515, 514, 575), (573, 516, 515, 574), (572, 517, 516, 573), (571, 518, 517, 572), (570, 519, 518, 571), (569, 520, 519, 570), (568, 521, 520, 569), (567, 522, 521, 568), (566, 523, 522, 567), (565, 524, 523, 566), (564, 525, 524, 565), (563, 526, 525, 564), (562, 527, 526, 563), (561, 528, 527, 562), (560, 529, 528, 561), (559, 530, 529, 560), (558, 531, 530, 559), (557, 532, 531, 558), (556, 533, 532, 557), (555, 534, 533, 556), (554, 535, 534, 555), (553, 536, 535, 554), (552, 537, 536, 553), (551, 538, 537, 552), (550, 539, 538, 551), (549, 540, 539, 550), (548, 541, 540, 549), (547, 542, 541, 548), (546, 543, 542, 547), (545, 544, 543, 546), (512, 513, 544, 545), (202, 203, 517, 518), (284, 283, 572, 573), (207, 176, 544, 513), (258, 257, 546, 547), (201, 202, 518, 519), (285, 284, 573, 574), (259, 258, 547, 548), (200, 201, 519, 520), (286, 285, 574, 575), (260, 259, 548, 549), (199, 200, 520, 521), (287, 286, 575, 512), (261, 260, 549, 550), (198, 199, 521, 522), (262, 261, 550, 551), (197, 198, 522, 523), (263, 262, 551, 552), (196, 197, 523, 524), (264, 263, 552, 553), (195, 196, 524, 525), (265, 264, 553, 554), (194, 195, 525, 526), (266, 265, 554, 555), (193, 194, 526, 527), (267, 266, 555, 556), (192, 193, 527, 528), (268, 267, 556, 557), (191, 192, 528, 529), (269, 268, 557, 558), (190, 191, 529, 530), (270, 269, 558, 559), (189, 190, 530, 531), (456, 487, 590, 579), (482, 502, 599, 588), (498, 476, 586, 597), (476, 500, 598, 586), (459, 506, 602, 581), (502, 507, 603, 599), (489, 458, 580, 591), (500, 479, 587, 598), (479, 508, 604, 587), (458, 459, 581, 580), (490, 462, 582, 592), (462, 489, 591, 582), (511, 465, 583, 607), (465, 490, 592, 583), (507, 508, 604, 603), (511, 492, 593, 607), (504, 482, 588, 600), (467, 509, 605, 584), (492, 467, 584, 593), (509, 494, 594, 605), (484, 504, 600, 589), (505, 449, 576, 601), (470, 510, 606, 585), (494, 470, 585, 594), (510, 496, 596, 606), (453, 505, 601, 578), (449, 484, 589, 576), (487, 452, 577, 590), (496, 495, 595, 596), (495, 498, 597, 595), (452, 453, 578, 577), (506, 456, 579, 602), (670, 639, 608, 671), (669, 638, 639, 670), (668, 637, 638, 669), (667, 636, 637, 668), (666, 635, 636, 667), (665, 634, 635, 666), (664, 633, 634, 665), (663, 632, 633, 664), (662, 631, 632, 663), (661, 630, 631, 662), (660, 629, 630, 661), (659, 628, 629, 660), (658, 627, 628, 659), (657, 626, 627, 658), (656, 625, 626, 657), (655, 624, 625, 656), (654, 623, 624, 655), (653, 622, 623, 654), (652, 621, 622, 653), (651, 620, 621, 652), (650, 619, 620, 651), (649, 618, 619, 650), (648, 617, 618, 649), (647, 616, 617, 648), (646, 615, 616, 647), (645, 614, 615, 646), (644, 613, 614, 645), (643, 612, 613, 644), (642, 611, 612, 643), (641, 610, 611, 642), (640, 609, 610, 641), (671, 608, 609, 640), (208, 671, 640, 209), (209, 640, 641, 210), (210, 641, 642, 211), (211, 642, 643, 212), (212, 643, 644, 213), (213, 644, 645, 214), (214, 645, 646, 215), (215, 646, 647, 216), (216, 647, 648, 217), (217, 648, 649, 218), (218, 649, 650, 219), (219, 650, 651, 220), (220, 651, 652, 221), (221, 652, 653, 222), (222, 653, 654, 223), (223, 654, 655, 224), (224, 655, 656, 225), (225, 656, 657, 226), (226, 657, 658, 227), (227, 658, 659, 228), (228, 659, 660, 229), (229, 660, 661, 230), (230, 661, 662, 231), (231, 662, 663, 232), (232, 663, 664, 233), (233, 664, 665, 234), (234, 665, 666, 235), (235, 666, 667, 236), (236, 667, 668, 237), (237, 668, 669, 238), (238, 669, 670, 239), (239, 670, 671, 208)])
me_cylinder.polygons.foreach_set('material_index', [1, 1, 1, 1, 1, 1, 1, 1, 1, 1, 1, 1, 1, 1, 1, 1, 1, 1, 1, 1, 1, 1, 1, 1, 1, 1, 1, 1, 1, 1, 0, 1, 1, 0, 0, 0, 0, 0, 0, 0, 0, 0, 0, 0, 0, 0, 0, 0, 0, 0, 0, 0, 0, 0, 0, 0, 0, 0, 0, 0, 0, 0, 0, 0, 0, 0, 1, 1, 1, 1, 1, 1, 1, 1, 1, 1, 1, 1, 1, 1, 1, 1, 1, 1, 1, 1, 1, 1, 1, 1, 1, 1, 1, 1, 1, 1, 1, 1, 1, 1, 1, 1, 1, 1, 1, 1, 1, 1, 1, 1, 1, 1, 1, 1, 1, 1, 1, 1, 1, 1, 1, 1, 1, 1, 1, 1, 1, 1, 1, 1, 1, 1, 1, 1, 1, 1, 1, 1, 0, 0, 0, 0, 0, 0, 0, 0, 0, 0, 0, 0, 0, 0, 0, 0, 0, 0, 0, 0, 0, 0, 0, 0, 0, 0, 0, 0, 0, 0, 0, 0, 0, 0, 0, 0, 0, 0, 0, 0, 1, 1, 1, 1, 1, 1, 1, 1, 1, 1, 1, 1, 1, 1, 1, 1, 1, 1, 1, 1, 1, 1, 1, 1, 1, 1, 1, 1, 1, 1, 1, 1, 1, 1, 1, 1, 1, 1, 0, 1, 1, 0, 1, 1, 0, 1, 0, 1, 0, 0, 0, 0, 0, 0, 0, 0, 0, 0, 0, 0, 0, 0, 0, 0, 0, 0, 0, 0, 0, 0, 0, 0, 0, 0, 0, 0, 0, 0, 0, 0, 0, 0, 0, 0, 0, 0, 0, 0, 0, 0, 0, 0, 0, 0, 0, 0, 0, 0, 0, 0, 0, 0, 0, 0, 0, 0, 0, 0, 0, 0, 0, 0, 0, 0, 0, 0, 0, 0, 0, 0, 0, 0, 0, 0, 0, 0, 0, 0, 0, 0, 0, 0, 0, 0, 0, 0, 0, 0, 0, 0, 0, 0, 0, 0, 0, 0, 0, 0, 0, 0, 0, 0, 0, 0, 0, 0, 0, 0, 0, 0, 0, 0, 0, 0, 0, 0, 0, 0, 0, 0, 0, 0, 0, 0, 0, 0, 0, 0, 0, 0, 0, 0, 0, 0, 0, 0, 0, 0, 0, 0, 0, 0, 0, 0, 0, 0, 0, 0, 0, 0, 0, 0, 0, 0, 0, 0, 0, 0, 0, 0, 0, 0, 0, 0, 0, 0, 0, 0, 0, 0, 0, 0, 0, 0, 0, 0, 0, 0, 0, 0, 0, 0, 0, 0, 0, 0, 0, 0, 0, 0, 0, 0, 0, 0, 0, 0, 0, 0, 0, 0, 0, 0, 0, 0, 0, 0, 0, 0, 0, 0, 0, 0, 0, 0, 0, 0, 0, 0, 0, 0, 0, 0, 0, 0, 0, 0, 0, 0, 0, 0, 0, 0, 0, 0, 0, 0, 0, 0, 0, 0, 0, 0, 0, 0, 0, 0, 0, 0, 0, 0, 0, 0, 0, 0, 0, 0, 0, 0, 0, 0, 0, 0, 0, 0, 0, 0, 0, 0, 0, 0, 0, 0, 0, 0, 0, 0, 0, 0, 0, 0, 0, 0, 0, 0, 0, 0, 0, 0, 0, 0, 0, 0, 0, 0, 0, 0, 0, 0, 0, 0, 0, 0, 0, 0, 0, 0, 0, 0, 0, 0, 0, 0, 0, 0, 0, 0, 0, 0, 0, 0, 0, 0, 0, 0, 0, 0, 0, 0, 0, 0, 0, 0, 0, 0, 0, 0, 0, 0, 0, 0, 0, 0, 0, 0, 0, 0, 0, 0, 0, 0, 2, 2, 2, 2, 2, 2, 2, 2, 2, 2, 2, 2, 2, 2, 2, 2, 2, 2, 2, 2, 2, 2, 2, 2, 2, 2, 2, 2, 2, 2, 2, 2, 1, 1, 1, 1, 1, 1, 1, 1, 1, 1, 1, 1, 1, 1, 1, 1, 1, 1, 1, 1, 1, 1, 1, 1, 1, 1, 1, 1, 1, 1, 1, 1])
_uv = me_cylinder.uv_layers.new(name='UVMap')
_uv.uv.foreach_set('vector', [1.0, 0.9532, 1.0, 1.0, 0.9688, 1.0, 0.9688, 0.9532, 0.9688, 0.9532, 0.9688, 1.0, 0.9375, 1.0, 0.9375, 0.9532, 0.9375, 0.9532, 0.9375, 1.0, 0.9062, 1.0, 0.9062, 0.9532, 0.9062, 0.9532, 0.9062, 1.0, 0.875, 1.0, 0.875, 0.9532, 0.875, 0.9532, 0.875, 1.0, 0.8438, 1.0, 0.8438, 0.9532, 0.8438, 0.9532, 0.8438, 1.0, 0.8125, 1.0, 0.8125, 0.9532, 0.8125, 0.9532, 0.8125, 1.0, 0.7812, 1.0, 0.7812, 0.9532, 0.7812, 0.9532, 0.7812, 1.0, 0.75, 1.0, 0.75, 0.9532, 0.75, 0.9532, 0.75, 1.0, 0.7188, 1.0, 0.7188, 0.9532, 0.7188, 0.9532, 0.7188, 1.0, 0.6875, 1.0, 0.6875, 0.9532, 0.6875, 0.9532, 0.6875, 1.0, 0.6562, 1.0, 0.6562, 0.9532, 0.6562, 0.9532, 0.6562, 1.0, 0.625, 1.0, 0.625, 0.9532, 0.625, 0.9532, 0.625, 1.0, 0.5938, 1.0, 0.5938, 0.9532, 0.5938, 0.9532, 0.5938, 1.0, 0.5625, 1.0, 0.5625, 0.9532, 0.5625, 0.9532, 0.5625, 1.0, 0.5312, 1.0, 0.5312, 0.9532, 0.5312, 0.9532, 0.5312, 1.0, 0.5, 1.0, 0.5, 0.9532, 0.5, 0.9532, 0.5, 1.0, 0.4688, 1.0, 0.4688, 0.9532, 0.4688, 0.9532, 0.4688, 1.0, 0.4375, 1.0, 0.4375, 0.9532, 0.4375, 0.9532, 0.4375, 1.0, 0.4062, 1.0, 0.4062, 0.9532, 0.4062, 0.9532, 0.4062, 1.0, 0.375, 1.0, 0.375, 0.9532, 0.375, 0.9532, 0.375, 1.0, 0.3438, 1.0, 0.3438, 0.9532, 0.3438, 0.9532, 0.3438, 1.0, 0.3125, 1.0, 0.3125, 0.9532, 0.3125, 0.9532, 0.3125, 1.0, 0.2812, 1.0, 0.2812, 0.9532, 0.2812, 0.9532, 0.2812, 1.0, 0.25, 1.0, 0.25, 0.9532, 0.25, 0.9532, 0.25, 1.0, 0.2188, 1.0, 0.2188, 0.9532, 0.2188, 0.9532, 0.2188, 1.0, 0.1875, 1.0, 0.1875, 0.9532, 0.1875, 0.9532, 0.1875, 1.0, 0.1562, 1.0, 0.1562, 0.9532, 0.1562, 0.9532, 0.1562, 1.0, 0.125, 1.0, 0.125, 0.9532, 0.125, 0.9532, 0.125, 1.0, 0.09375, 1.0, 0.09375, 0.9532, 0.09375, 0.9532, 0.09375, 1.0, 0.0625, 1.0, 0.0625, 0.9532, 0.5312, 1.0, 0.5625, 1.0, 0.5625, 1.0, 0.5312, 1.0, 0.0625, 0.9532, 0.0625, 1.0, 0.03125, 1.0, 0.03125, 0.9532, 0.03125, 0.9532, 0.03125, 1.0, 0.0, 1.0, 0.0, 0.9532, 0.5938, 0.5, 0.5625, 0.5, 0.5625, 0.5, 0.5938, 0.5, 0.2968, 0.4854, 0.25, 0.49, 0.2032, 0.4854, 0.1582, 0.4717, 0.1167, 0.4496, 0.08029, 0.4197, 0.05045, 0.3833, 0.02827, 0.3418, 0.01461, 0.2968, 0.01, 0.25, 0.01461, 0.2032, 0.02827, 0.1582, 0.05045, 0.1167, 0.08029, 0.08029, 0.1167, 0.05045, 0.1582, 0.02827, 0.2032, 0.01461, 0.25, 0.01, 0.2968, 0.01461, 0.3418, 0.02827, 0.3833, 0.05045, 0.4197, 0.08029, 0.4496, 0.1167, 0.4717, 0.1582, 0.4854, 0.2032, 0.49, 0.25, 0.4854, 0.2968, 0.4717, 0.3418, 0.4496, 0.3833, 0.4197, 0.4197, 0.3833, 0.4496, 0.3418, 0.4717, 0.25, 1.0, 0.2812, 1.0, 0.2812, 1.0, 0.25, 1.0, 0.9375, 1.0, 0.9688, 1.0, 0.9688, 1.0, 0.9375, 1.0, 0.6562, 1.0, 0.6875, 1.0, 0.6875, 1.0, 0.6562, 1.0, 0.375, 1.0, 0.4062, 1.0, 0.4062, 1.0, 0.375, 1.0, 0.09375, 1.0, 0.125, 1.0, 0.125, 1.0, 0.09375, 1.0, 0.7812, 1.0, 0.8125, 1.0, 0.8125, 1.0, 0.7812, 1.0, 0.5, 1.0, 0.5312, 1.0, 0.5312, 1.0, 0.5, 1.0, 0.2188, 1.0, 0.25, 1.0, 0.25, 1.0, 0.2188, 1.0, 0.9062, 1.0, 0.9375, 1.0, 0.9375, 1.0, 0.9062, 1.0, 0.625, 1.0, 0.6562, 1.0, 0.6562, 1.0, 0.625, 1.0, 0.3438, 1.0, 0.375, 1.0, 0.375, 1.0, 0.3438, 1.0, 0.0625, 1.0, 0.09375, 1.0, 0.09375, 1.0, 0.0625, 1.0, 0.75, 1.0, 0.7812, 1.0, 0.7812, 1.0, 0.75, 1.0, 0.4688, 1.0, 0.5, 1.0, 0.5, 1.0, 0.4688, 1.0, 0.1875, 1.0, 0.2188, 1.0, 0.2188, 1.0, 0.1875, 1.0, 0.875, 1.0, 0.9062, 1.0, 0.9062, 1.0, 0.875, 1.0, 0.5938, 1.0, 0.625, 1.0, 0.625, 1.0, 0.5938, 1.0, 0.3125, 1.0, 0.3438, 1.0, 0.3438, 1.0, 0.3125, 1.0, 0.03125, 1.0, 0.0625, 1.0, 0.0625, 1.0, 0.03125, 1.0, 0.7188, 1.0, 0.75, 1.0, 0.75, 1.0, 0.7188, 1.0, 0.4375, 1.0, 0.4688, 1.0, 0.4688, 1.0, 0.4375, 1.0, 0.1562, 1.0, 0.1875, 1.0, 0.1875, 1.0, 0.1562, 1.0, 0.8438, 1.0, 0.875, 1.0, 0.875, 1.0, 0.8438, 1.0, 0.5625, 1.0, 0.5938, 1.0, 0.5938, 1.0, 0.5625, 1.0, 0.2812, 1.0, 0.3125, 1.0, 0.3125, 1.0, 0.2812, 1.0, 0.9688, 1.0, 1.0, 1.0, 1.0, 1.0, 0.9688, 1.0, 0.0, 1.0, 0.03125, 1.0, 0.03125, 1.0, 0.0, 1.0, 0.6875, 1.0, 0.7188, 1.0, 0.7188, 1.0, 0.6875, 1.0, 0.4062, 1.0, 0.4375, 1.0, 0.4375, 1.0, 0.4062, 1.0, 0.125, 1.0, 0.1562, 1.0, 0.1562, 1.0, 0.125, 1.0, 0.8125, 1.0, 0.8438, 1.0, 0.8438, 1.0, 0.8125, 1.0, 0.03125, 0.892, 0.03125, 0.9532, 0.0, 0.9532, 0.0, 0.892, 0.0625, 0.892, 0.0625, 0.9532, 0.03125, 0.9532, 0.03125, 0.892, 0.09375, 0.892, 0.09375, 0.9532, 0.0625, 0.9532, 0.0625, 0.892, 0.125, 0.892, 0.125, 0.9532, 0.09375, 0.9532, 0.09375, 0.892, 0.1562, 0.892, 0.1562, 0.9532, 0.125, 0.9532, 0.125, 0.892, 0.1875, 0.892, 0.1875, 0.9532, 0.1562, 0.9532, 0.1562, 0.892, 0.4688, 0.892, 0.4688, 0.9532, 0.4688, 0.9532, 0.4688, 0.892, 0.25, 0.892, 0.25, 0.9532, 0.2188, 0.9532, 0.2187, 0.892, 0.2812, 0.892, 0.2812, 0.9532, 0.25, 0.9532, 0.25, 0.892, 0.3125, 0.892, 0.3125, 0.9532, 0.2812, 0.9532, 0.2812, 0.892, 0.3438, 0.892, 0.3438, 0.9532, 0.3125, 0.9532, 0.3125, 0.892, 0.375, 0.892, 0.375, 0.9532, 0.3438, 0.9532, 0.3438, 0.892, 0.4062, 0.892, 0.4062, 0.9532, 0.375, 0.9532, 0.375, 0.892, 0.4375, 0.892, 0.4375, 0.9532, 0.4062, 0.9532, 0.4062, 0.892, 0.9375, 0.9532, 0.9375, 0.892, 0.9375, 0.892, 0.9375, 0.9532, 0.5, 0.892, 0.5, 0.9532, 0.4688, 0.9532, 0.4688, 0.892, 0.5312, 0.892, 0.5312, 0.9532, 0.5, 0.9532, 0.5, 0.892, 0.5625, 0.892, 0.5625, 0.9532, 0.5312, 0.9532, 0.5312, 0.892, 0.5938, 0.892, 0.5938, 0.9532, 0.5625, 0.9532, 0.5625, 0.892, 0.625, 0.892, 0.625, 0.9532, 0.5938, 0.9532, 0.5938, 0.892, 0.6562, 0.892, 0.6562, 0.9532, 0.625, 0.9532, 0.625, 0.892, 0.6875, 0.892, 0.6875, 0.9532, 0.6562, 0.9532, 0.6562, 0.892, 0.7188, 0.892, 0.7188, 0.9532, 0.7188, 0.9532, 0.7188, 0.892, 0.75, 0.892, 0.75, 0.9532, 0.7188, 0.9532, 0.7188, 0.892, 0.7812, 0.892, 0.7812, 0.9532, 0.75, 0.9532, 0.75, 0.892, 0.8125, 0.892, 0.8125, 0.9532, 0.7812, 0.9532, 0.7812, 0.892, 0.8438, 0.892, 0.8438, 0.9532, 0.8125, 0.9532, 0.8125, 0.892, 0.875, 0.892, 0.875, 0.9532, 0.8438, 0.9532, 0.8438, 0.892, 0.9062, 0.892, 0.9062, 0.9532, 0.875, 0.9532, 0.875, 0.892, 0.9375, 0.892, 0.9375, 0.9532, 0.9062, 0.9532, 0.9062, 0.892, 0.9687, 0.892, 0.9688, 0.9532, 0.9688, 0.9532, 0.9687, 0.892, 1.0, 0.8088, 1.0, 0.892, 0.9687, 0.892, 0.9687, 0.8088, 0.9687, 0.8088, 0.9687, 0.892, 0.9375, 0.892, 0.9375, 0.8088, 0.9375, 0.8088, 0.9375, 0.892, 0.9062, 0.892, 0.9062, 0.8088, 0.9062, 0.8088, 0.9062, 0.892, 0.875, 0.892, 0.875, 0.8088, 0.875, 0.8088, 0.875, 0.892, 0.8438, 0.892, 0.8438, 0.8088, 0.8438, 0.8088, 0.8438, 0.892, 0.8125, 0.892, 0.8125, 0.8088, 0.8125, 0.8088, 0.8125, 0.892, 0.7812, 0.892, 0.7812, 0.8088, 0.7812, 0.8088, 0.7812, 0.892, 0.75, 0.892, 0.75, 0.8088, 0.75, 0.8088, 0.75, 0.892, 0.7188, 0.892, 0.7188, 0.8088, 0.7188, 0.8088, 0.7188, 0.892, 0.6875, 0.892, 0.6875, 0.8088, 0.6875, 0.8088, 0.6875, 0.892, 0.6562, 0.892, 0.6562, 0.8088, 0.6562, 0.8088, 0.6562, 0.892, 0.625, 0.892, 0.625, 0.8088, 0.625, 0.8088, 0.625, 0.892, 0.5938, 0.892, 0.5938, 0.8088, 0.5938, 0.8088, 0.5938, 0.892, 0.5625, 0.892, 0.5625, 0.8088, 0.5625, 0.8088, 0.5625, 0.892, 0.5312, 0.892, 0.5312, 0.8088, 0.5312, 0.8088, 0.5312, 0.892, 0.5, 0.892, 0.5, 0.8088, 0.5, 0.8088, 0.5, 0.892, 0.4688, 0.892, 0.4688, 0.8088, 0.4688, 0.8088, 0.4688, 0.892, 0.4375, 0.892, 0.4375, 0.8088, 0.4375, 0.8088, 0.4375, 0.892, 0.4062, 0.892, 0.4062, 0.8088, 0.4062, 0.8088, 0.4062, 0.892, 0.375, 0.892, 0.375, 0.8088, 0.375, 0.8088, 0.375, 0.892, 0.3438, 0.892, 0.3438, 0.8088, 0.3438, 0.8088, 0.3438, 0.892, 0.3125, 0.892, 0.3125, 0.8088, 0.3125, 0.8088, 0.3125, 0.892, 0.2812, 0.892, 0.2812, 0.8088, 0.2812, 0.8088, 0.2812, 0.892, 0.25, 0.892, 0.25, 0.8088, 0.25, 0.8088, 0.25, 0.892, 0.2187, 0.892, 0.2188, 0.8088, 0.2188, 0.8088, 0.2187, 0.892, 0.1875, 0.892, 0.1875, 0.8088, 0.1875, 0.8088, 0.1875, 0.892, 0.1562, 0.892, 0.1563, 0.8088, 0.1563, 0.8088, 0.1562, 0.892, 0.125, 0.892, 0.125, 0.8088, 0.125, 0.8088, 0.125, 0.892, 0.09375, 0.892, 0.09375, 0.8088, 0.09375, 0.8088, 0.09375, 0.892, 0.0625, 0.892, 0.0625, 0.8088, 0.0625, 0.8088, 0.0625, 0.892, 0.03125, 0.892, 0.03125, 0.8088, 0.03125, 0.8088, 0.03125, 0.892, 0.0, 0.892, 0.0, 0.8088, 0.0, 0.892, 1.0, 0.9532, 0.9688, 0.9532, 0.9687, 0.892, 0.2187, 0.892, 0.2188, 0.9532, 0.1875, 0.9532, 0.1875, 0.892, 0.4688, 0.892, 0.4688, 0.9532, 0.4375, 0.9532, 0.4375, 0.892, 0.7188, 0.892, 0.7188, 0.9532, 0.6875, 0.9532, 0.6875, 0.892, 0.9687, 0.892, 0.9688, 0.9532, 0.9375, 0.9532, 0.9375, 0.892, 0.6875, 0.9532, 0.6875, 0.892, 0.6875, 0.892, 0.6875, 0.9532, 0.2187, 0.892, 0.2188, 0.9532, 0.2188, 0.9532, 0.2187, 0.892, 0.4375, 0.9532, 0.4375, 0.892, 0.4375, 0.892, 0.4375, 0.9532, 0.1875, 0.9532, 0.1875, 0.892, 0.1875, 0.892, 0.1875, 0.9532, 0.9375, 0.892, 0.9687, 0.892, 0.9687, 0.892, 0.9375, 0.892, 0.2188, 0.9532, 0.1875, 0.9532, 0.1875, 0.9532, 0.2188, 0.9532, 0.6875, 0.892, 0.7188, 0.892, 0.7188, 0.892, 0.6875, 0.892, 0.4688, 0.9532, 0.4375, 0.9532, 0.4375, 0.9532, 0.4688, 0.9532, 0.4375, 0.892, 0.4688, 0.892, 0.4688, 0.892, 0.4375, 0.892, 0.7188, 0.9532, 0.6875, 0.9532, 0.6875, 0.9532, 0.7188, 0.9532, 0.1875, 0.892, 0.2187, 0.892, 0.2187, 0.892, 0.1875, 0.892, 0.9688, 0.9532, 0.9375, 0.9532, 0.9375, 0.9532, 0.9688, 0.9532, 0.9375, 0.5061, 0.9688, 0.5061, 0.9688, 0.5061, 0.9375, 0.5061, 0.9687, 0.513, 0.9375, 0.513, 0.9375, 0.513, 0.9687, 0.513, 0.125, 0.5061, 0.1562, 0.5061, 0.1562, 0.5061, 0.125, 0.5061, 0.125, 0.513, 0.09375, 0.513, 0.09375, 0.513, 0.125, 0.513, 0.9688, 0.5061, 1.0, 0.5061, 1.0, 0.5061, 0.9688, 0.5061, 0.9375, 0.513, 0.9062, 0.513, 0.9062, 0.513, 0.9375, 0.513, 0.1562, 0.5061, 0.1875, 0.5061, 0.1875, 0.5061, 0.1562, 0.5061, 0.09375, 0.513, 0.0625, 0.513, 0.0625, 0.513, 0.09375, 0.513, 0.9062, 0.513, 0.875, 0.513, 0.875, 0.513, 0.9062, 0.513, 0.1875, 0.5061, 0.2188, 0.5061, 0.2188, 0.5061, 0.1875, 0.5061, 0.0625, 0.513, 0.03125, 0.513, 0.03125, 0.513, 0.0625, 0.513, 0.875, 0.513, 0.8438, 0.513, 0.8438, 0.513, 0.875, 0.513, 0.2188, 0.5061, 0.25, 0.5061, 0.25, 0.5061, 0.2188, 0.5061, 0.03125, 0.513, 0.0, 0.513, 0.0, 0.513, 0.03125, 0.513, 0.8438, 0.513, 0.8125, 0.513, 0.8125, 0.513, 0.8438, 0.513, 0.25, 0.5061, 0.2812, 0.5061, 0.2812, 0.5061, 0.25, 0.5061, 0.8125, 0.513, 0.7813, 0.513, 0.7813, 0.513, 0.8125, 0.513, 0.2812, 0.5061, 0.3125, 0.5061, 0.3125, 0.5061, 0.2812, 0.5061, 0.7813, 0.513, 0.75, 0.513, 0.75, 0.513, 0.7813, 0.513, 0.3125, 0.5061, 0.3438, 0.5061, 0.3438, 0.5061, 0.3125, 0.5061, 0.75, 0.513, 0.7188, 0.513, 0.7188, 0.513, 0.75, 0.513, 0.3438, 0.5061, 0.375, 0.5061, 0.375, 0.5061, 0.3438, 0.5061, 0.7188, 0.513, 0.6875, 0.513, 0.6875, 0.513, 0.7188, 0.513, 0.375, 0.5061, 0.4062, 0.5061, 0.4062, 0.5061, 0.375, 0.5061, 0.6875, 0.513, 0.6562, 0.513, 0.6562, 0.513, 0.6875, 0.513, 0.4062, 0.5061, 0.4375, 0.5061, 0.4375, 0.5061, 0.4062, 0.5061, 0.6562, 0.513, 0.625, 0.513, 0.625, 0.513, 0.6562, 0.513, 0.4375, 0.5061, 0.4688, 0.5061, 0.4688, 0.5061, 0.4375, 0.5061, 0.625, 0.513, 0.5938, 0.513, 0.5938, 0.513, 0.625, 0.513, 0.4688, 0.5061, 0.5, 0.5061, 0.5, 0.5061, 0.4688, 0.5061, 0.5938, 0.513, 0.5625, 0.513, 0.5625, 0.513, 0.5938, 0.513, 0.5, 0.5061, 0.5312, 0.5061, 0.5312, 0.5061, 0.5, 0.5061, 0.03125, 0.513, 0.03125, 0.5662, 0.0, 0.5662, 0.0, 0.513, 0.0625, 0.513, 0.0625, 0.5662, 0.03125, 0.5662, 0.03125, 0.513, 0.09375, 0.513, 0.09375, 0.5662, 0.0625, 0.5662, 0.0625, 0.513, 0.125, 0.513, 0.125, 0.5662, 0.09375, 0.5662, 0.09375, 0.513, 0.1562, 0.513, 0.1562, 0.5662, 0.125, 0.5662, 0.125, 0.513, 0.1875, 0.513, 0.1875, 0.5662, 0.1562, 0.5662, 0.1562, 0.513, 0.9687, 0.5662, 0.9375, 0.5662, 0.9375, 0.5662, 0.9687, 0.5662, 0.25, 0.513, 0.25, 0.5662, 0.2188, 0.5662, 0.2187, 0.513, 0.2812, 0.513, 0.2812, 0.5662, 0.25, 0.5662, 0.25, 0.513, 0.3125, 0.513, 0.3125, 0.5662, 0.2812, 0.5662, 0.2812, 0.513, 0.3438, 0.513, 0.3438, 0.5662, 0.3125, 0.5662, 0.3125, 0.513, 0.375, 0.513, 0.375, 0.5662, 0.3438, 0.5662, 0.3438, 0.513, 0.4062, 0.513, 0.4063, 0.5662, 0.375, 0.5662, 0.375, 0.513, 0.4375, 0.513, 0.4375, 0.5662, 0.4063, 0.5662, 0.4062, 0.513, 0.9687, 0.513, 0.9687, 0.5662, 0.9687, 0.5662, 0.9687, 0.513, 0.5, 0.513, 0.5, 0.5662, 0.4688, 0.5662, 0.4688, 0.513, 0.5312, 0.513, 0.5312, 0.5662, 0.5, 0.5662, 0.5, 0.513, 0.5625, 0.513, 0.5625, 0.5662, 0.5312, 0.5662, 0.5312, 0.513, 0.5938, 0.513, 0.5938, 0.5662, 0.5625, 0.5662, 0.5625, 0.513, 0.625, 0.513, 0.625, 0.5662, 0.5938, 0.5662, 0.5938, 0.513, 0.6562, 0.513, 0.6562, 0.5662, 0.625, 0.5662, 0.625, 0.513, 0.6875, 0.513, 0.6875, 0.5662, 0.6562, 0.5662, 0.6562, 0.513, 0.7188, 0.5662, 0.6875, 0.5662, 0.6875, 0.5662, 0.7188, 0.5662, 0.75, 0.513, 0.75, 0.5662, 0.7188, 0.5662, 0.7188, 0.513, 0.7813, 0.513, 0.7813, 0.5662, 0.75, 0.5662, 0.75, 0.513, 0.8125, 0.513, 0.8125, 0.5662, 0.7813, 0.5662, 0.7813, 0.513, 0.8438, 0.513, 0.8438, 0.5662, 0.8125, 0.5662, 0.8125, 0.513, 0.875, 0.513, 0.875, 0.5662, 0.8438, 0.5662, 0.8438, 0.513, 0.9062, 0.513, 0.9062, 0.5662, 0.875, 0.5662, 0.875, 0.513, 0.9375, 0.513, 0.9375, 0.5662, 0.9062, 0.5662, 0.9062, 0.513, 0.4688, 0.5662, 0.4375, 0.5662, 0.4375, 0.5662, 0.4688, 0.5662, 1.0, 0.513, 1.0, 0.5662, 0.9687, 0.5662, 0.9687, 0.513, 0.2187, 0.513, 0.2188, 0.5662, 0.1875, 0.5662, 0.1875, 0.513, 0.4688, 0.513, 0.4688, 0.5662, 0.4375, 0.5662, 0.4375, 0.513, 0.7188, 0.513, 0.7188, 0.5662, 0.6875, 0.5662, 0.6875, 0.513, 0.9687, 0.513, 0.9687, 0.5662, 0.9375, 0.5662, 0.9375, 0.513, 0.7188, 0.513, 0.7188, 0.5662, 0.7188, 0.5662, 0.7188, 0.513, 0.9375, 0.5662, 0.9375, 0.513, 0.9375, 0.513, 0.9375, 0.5662, 0.1875, 0.513, 0.2187, 0.513, 0.2187, 0.513, 0.1875, 0.513, 0.4688, 0.513, 0.4688, 0.5662, 0.4688, 0.5662, 0.4688, 0.513, 0.6875, 0.5662, 0.6875, 0.513, 0.6875, 0.513, 0.6875, 0.5662, 0.4375, 0.513, 0.4688, 0.513, 0.4688, 0.513, 0.4375, 0.513, 0.2187, 0.513, 0.2188, 0.5662, 0.2188, 0.5662, 0.2187, 0.513, 0.4375, 0.5662, 0.4375, 0.513, 0.4375, 0.513, 0.4375, 0.5662, 0.6875, 0.513, 0.7188, 0.513, 0.7188, 0.513, 0.6875, 0.513, 0.1875, 0.5662, 0.1875, 0.513, 0.1875, 0.513, 0.1875, 0.5662, 0.9375, 0.513, 0.9687, 0.513, 0.9687, 0.513, 0.9375, 0.513, 0.2188, 0.5662, 0.1875, 0.5662, 0.1875, 0.5662, 0.2188, 0.5662, 0.0, 0.5, 0.03125, 0.5, 0.03125, 0.5, 0.0, 0.5, 0.9688, 0.5061, 0.9375, 0.5061, 0.9375, 0.5061, 0.9688, 0.5061, 0.1562, 0.5061, 0.125, 0.5061, 0.125, 0.5061, 0.1562, 0.5061, 0.2812, 0.5, 0.3125, 0.5, 0.3125, 0.5, 0.2812, 0.5, 1.0, 0.5061, 0.9688, 0.5061, 0.9688, 0.5061, 1.0, 0.5061, 0.1875, 0.5061, 0.1562, 0.5061, 0.1562, 0.5061, 0.1875, 0.5061, 0.5625, 0.5, 0.5938, 0.5, 0.5938, 0.5, 0.5625, 0.5, 0.8438, 0.5, 0.875, 0.5, 0.875, 0.5, 0.8438, 0.5, 0.2188, 0.5061, 0.1875, 0.5061, 0.1875, 0.5061, 0.2188, 0.5061, 0.03125, 0.5, 0.0625, 0.5, 0.0625, 0.5, 0.03125, 0.5, 0.25, 0.5061, 0.2188, 0.5061, 0.2188, 0.5061, 0.25, 0.5061, 0.3125, 0.5, 0.3438, 0.5, 0.3438, 0.5, 0.3125, 0.5, 0.2812, 0.5061, 0.25, 0.5061, 0.25, 0.5061, 0.2812, 0.5061, 0.5938, 0.5, 0.625, 0.5, 0.625, 0.5, 0.5938, 0.5, 0.875, 0.5, 0.9062, 0.5, 0.9062, 0.5, 0.875, 0.5, 0.3125, 0.5061, 0.2812, 0.5061, 0.2812, 0.5061, 0.3125, 0.5061, 0.0625, 0.5, 0.09375, 0.5, 0.09375, 0.5, 0.0625, 0.5, 0.3438, 0.5061, 0.3125, 0.5061, 0.3125, 0.5061, 0.3438, 0.5061, 0.3438, 0.5, 0.375, 0.5, 0.375, 0.5, 0.3438, 0.5, 0.375, 0.5061, 0.3438, 0.5061, 0.3438, 0.5061, 0.375, 0.5061, 0.625, 0.5, 0.6562, 0.5, 0.6562, 0.5, 0.625, 0.5, 0.9062, 0.5, 0.9375, 0.5, 0.9375, 0.5, 0.9062, 0.5, 0.4062, 0.5061, 0.375, 0.5061, 0.375, 0.5061, 0.4062, 0.5061, 0.09375, 0.5, 0.125, 0.5, 0.125, 0.5, 0.09375, 0.5, 0.4375, 0.5061, 0.4062, 0.5061, 0.4062, 0.5061, 0.4375, 0.5061, 0.375, 0.5, 0.4062, 0.5, 0.4062, 0.5, 0.375, 0.5, 0.4688, 0.5061, 0.4375, 0.5061, 0.4375, 0.5061, 0.4688, 0.5061, 0.6562, 0.5, 0.6875, 0.5, 0.6875, 0.5, 0.6562, 0.5, 0.9375, 0.5, 0.9688, 0.5, 0.9688, 0.5, 0.9375, 0.5, 0.5, 0.5061, 0.4688, 0.5061, 0.4688, 0.5061, 0.5, 0.5061, 0.125, 0.5, 0.1562, 0.5, 0.1562, 0.5, 0.125, 0.5, 0.5312, 0.5061, 0.5, 0.5061, 0.5, 0.5061, 0.5312, 0.5061, 0.75, 0.49, 0.7968, 0.4854, 0.8418, 0.4717, 0.8833, 0.4496, 0.9197, 0.4197, 0.9496, 0.3833, 0.9717, 0.3418, 0.9854, 0.2968, 0.99, 0.25, 0.9854, 0.2032, 0.9717, 0.1582, 0.9496, 0.1167, 0.9197, 0.08029, 0.8833, 0.05045, 0.8418, 0.02827, 0.7968, 0.01461, 0.75, 0.01, 0.7032, 0.01461, 0.6582, 0.02827, 0.6167, 0.05045, 0.5803, 0.08029, 0.5504, 0.1167, 0.5283, 0.1582, 0.5146, 0.2032, 0.51, 0.25, 0.5146, 0.2968, 0.5283, 0.3418, 0.5504, 0.3833, 0.5803, 0.4197, 0.6167, 0.4496, 0.6582, 0.4717, 0.7032, 0.4854, 1.0, 0.5, 0.9688, 0.5, 0.9688, 0.5, 1.0, 0.5, 0.3125, 0.5, 0.2812, 0.5, 0.2812, 0.5, 0.3125, 0.5, 0.03125, 0.5, 0.0, 0.5, 0.0, 0.5, 0.03125, 0.5, 0.7188, 0.5, 0.6875, 0.5, 0.6875, 0.5, 0.7188, 0.5, 0.4375, 0.5, 0.4062, 0.5, 0.4062, 0.5, 0.4375, 0.5, 0.1562, 0.5, 0.125, 0.5, 0.125, 0.5, 0.1562, 0.5, 0.8438, 0.5, 0.8125, 0.5, 0.8125, 0.5, 0.8438, 0.5, 0.5625, 0.5, 0.5312, 0.5, 0.5312, 0.5, 0.5625, 0.5, 0.2812, 0.5, 0.25, 0.5, 0.25, 0.5, 0.2812, 0.5, 0.9688, 0.5, 0.9375, 0.5, 0.9375, 0.5, 0.9688, 0.5, 0.6875, 0.5, 0.6562, 0.5, 0.6562, 0.5, 0.6875, 0.5, 0.4062, 0.5, 0.375, 0.5, 0.375, 0.5, 0.4062, 0.5, 0.125, 0.5, 0.09375, 0.5, 0.09375, 0.5, 0.125, 0.5, 0.8125, 0.5, 0.7812, 0.5, 0.7812, 0.5, 0.8125, 0.5, 0.5312, 0.5, 0.5, 0.5, 0.5, 0.5, 0.5312, 0.5, 0.25, 0.5, 0.2188, 0.5, 0.2188, 0.5, 0.25, 0.5, 0.9375, 0.5, 0.9062, 0.5, 0.9062, 0.5, 0.9375, 0.5, 0.6562, 0.5, 0.625, 0.5, 0.625, 0.5, 0.6562, 0.5, 0.375, 0.5, 0.3438, 0.5, 0.3438, 0.5, 0.375, 0.5, 0.09375, 0.5, 0.0625, 0.5, 0.0625, 0.5, 0.09375, 0.5, 0.7812, 0.5, 0.75, 0.5, 0.75, 0.5, 0.7812, 0.5, 0.5, 0.5, 0.4688, 0.5, 0.4688, 0.5, 0.5, 0.5, 0.2188, 0.5, 0.1875, 0.5, 0.1875, 0.5, 0.2188, 0.5, 0.9062, 0.5, 0.875, 0.5, 0.875, 0.5, 0.9062, 0.5, 0.625, 0.5, 0.5938, 0.5, 0.5938, 0.5, 0.625, 0.5, 0.3438, 0.5, 0.3125, 0.5, 0.3125, 0.5, 0.3438, 0.5, 0.0625, 0.5, 0.03125, 0.5, 0.03125, 0.5, 0.0625, 0.5, 0.75, 0.5, 0.7188, 0.5, 0.7188, 0.5, 0.75, 0.5, 0.4688, 0.5, 0.4375, 0.5, 0.4375, 0.5, 0.4688, 0.5, 0.1875, 0.5, 0.1562, 0.5, 0.1562, 0.5, 0.1875, 0.5, 0.875, 0.5, 0.8438, 0.5, 0.8438, 0.5, 0.875, 0.5, 0.0, 0.5, 0.03125, 0.5, 0.03125, 0.5, 0.0, 0.5, 0.5625, 0.5, 0.5938, 0.5, 0.5938, 0.5, 0.5625, 0.5, 0.5312, 0.5, 0.5625, 0.5, 0.5625, 0.5, 0.5312, 0.5, 0.1562, 0.5061, 0.125, 0.5061, 0.125, 0.5061, 0.1562, 0.5061, 0.5625, 0.5061, 0.5312, 0.5061, 0.5312, 0.5061, 0.5625, 0.5061, 0.5, 0.5, 0.5312, 0.5, 0.5312, 0.5, 0.5, 0.5, 0.4688, 0.5, 0.5, 0.5, 0.5, 0.5, 0.4688, 0.5, 0.4375, 0.5, 0.4688, 0.5, 0.4688, 0.5, 0.4375, 0.5, 0.125, 0.5061, 0.09375, 0.5061, 0.09375, 0.5061, 0.125, 0.5061, 0.5312, 0.5061, 0.5, 0.5061, 0.5, 0.5061, 0.5312, 0.5061, 0.03125, 0.5, 0.0625, 0.5, 0.0625, 0.5, 0.03125, 0.5, 0.4062, 0.5, 0.4375, 0.5, 0.4375, 0.5, 0.4062, 0.5, 0.375, 0.5, 0.4062, 0.5, 0.4062, 0.5, 0.375, 0.5, 0.09375, 0.5061, 0.0625, 0.5061, 0.0625, 0.5061, 0.09375, 0.5061, 0.5, 0.5061, 0.4688, 0.5061, 0.4688, 0.5061, 0.5, 0.5061, 0.0625, 0.5, 0.09375, 0.5, 0.09375, 0.5, 0.0625, 0.5, 0.3438, 0.5, 0.375, 0.5, 0.375, 0.5, 0.3438, 0.5, 0.3125, 0.5, 0.3438, 0.5, 0.3438, 0.5, 0.3125, 0.5, 0.2812, 0.5, 0.3125, 0.5, 0.3125, 0.5, 0.2812, 0.5, 0.0625, 0.5061, 0.03125, 0.5061, 0.03125, 0.5061, 0.0625, 0.5061, 0.4688, 0.5061, 0.4375, 0.5061, 0.4375, 0.5061, 0.4688, 0.5061, 0.1562, 0.5, 0.1875, 0.5, 0.1875, 0.5, 0.1562, 0.5, 0.25, 0.5, 0.2812, 0.5, 0.2812, 0.5, 0.25, 0.5, 0.2188, 0.5, 0.25, 0.5, 0.25, 0.5, 0.2188, 0.5, 0.03125, 0.5061, 0.0, 0.5061, 0.0, 0.5061, 0.03125, 0.5061, 0.4375, 0.5061, 0.4062, 0.5061, 0.4062, 0.5061, 0.4375, 0.5061, 0.8438, 0.5061, 0.8125, 0.5061, 0.8125, 0.5061, 0.8438, 0.5061, 0.1875, 0.5, 0.2188, 0.5, 0.2188, 0.5, 0.1875, 0.5, 0.125, 0.5, 0.1562, 0.5, 0.1562, 0.5, 0.125, 0.5, 0.4062, 0.5061, 0.375, 0.5061, 0.375, 0.5061, 0.4062, 0.5061, 0.8125, 0.5061, 0.7812, 0.5061, 0.7812, 0.5061, 0.8125, 0.5061, 0.09375, 0.5, 0.125, 0.5, 0.125, 0.5, 0.09375, 0.5, 0.125, 0.5061, 0.09375, 0.5061, 0.09375, 0.5061, 0.125, 0.5061, 0.8125, 0.5, 0.8438, 0.5, 0.8438, 0.5, 0.8125, 0.5, 0.9375, 0.5061, 0.9062, 0.5061, 0.9062, 0.5061, 0.9375, 0.5061, 0.5312, 0.5, 0.5625, 0.5, 0.5625, 0.5, 0.5312, 0.5, 0.09375, 0.5061, 0.0625, 0.5061, 0.0625, 0.5061, 0.09375, 0.5061, 0.9062, 0.5061, 0.875, 0.5061, 0.875, 0.5061, 0.9062, 0.5061, 0.25, 0.5, 0.2812, 0.5, 0.2812, 0.5, 0.25, 0.5, 0.0625, 0.5061, 0.03125, 0.5061, 0.03125, 0.5061, 0.0625, 0.5061, 0.875, 0.5061, 0.8438, 0.5061, 0.8438, 0.5061, 0.875, 0.5061, 0.03125, 0.5061, 0.0, 0.5061, 0.0, 0.5061, 0.03125, 0.5061, 0.7812, 0.5, 0.8125, 0.5, 0.8125, 0.5, 0.7812, 0.5, 0.8438, 0.5061, 0.8125, 0.5061, 0.8125, 0.5061, 0.8438, 0.5061, 0.5, 0.5, 0.5312, 0.5, 0.5312, 0.5, 0.5, 0.5, 0.8125, 0.5061, 0.7812, 0.5061, 0.7812, 0.5061, 0.8125, 0.5061, 0.2188, 0.5, 0.25, 0.5, 0.25, 0.5, 0.2188, 0.5, 0.7812, 0.5061, 0.75, 0.5061, 0.75, 0.5061, 0.7812, 0.5061, 0.75, 0.5, 0.7812, 0.5, 0.7812, 0.5, 0.75, 0.5, 0.75, 0.5061, 0.7188, 0.5061, 0.7188, 0.5061, 0.75, 0.5061, 0.4688, 0.5, 0.5, 0.5, 0.5, 0.5, 0.4688, 0.5, 0.7188, 0.5061, 0.6875, 0.5061, 0.6875, 0.5061, 0.7188, 0.5061, 0.1875, 0.5, 0.2188, 0.5, 0.2188, 0.5, 0.1875, 0.5, 0.6875, 0.5061, 0.6562, 0.5061, 0.6562, 0.5061, 0.6875, 0.5061, 0.7188, 0.5, 0.75, 0.5, 0.75, 0.5, 0.7188, 0.5, 0.6562, 0.5061, 0.625, 0.5061, 0.625, 0.5061, 0.6562, 0.5061, 0.4375, 0.5, 0.4688, 0.5, 0.4688, 0.5, 0.4375, 0.5, 0.625, 0.5061, 0.5938, 0.5061, 0.5938, 0.5061, 0.625, 0.5061, 0.9688, 0.5, 1.0, 0.5, 1.0, 0.5, 0.9688, 0.5, 0.1562, 0.5, 0.1875, 0.5, 0.1875, 0.5, 0.1562, 0.5, 0.5938, 0.5061, 0.5625, 0.5061, 0.5625, 0.5061, 0.5938, 0.5061, 0.6875, 0.5, 0.7188, 0.5, 0.7188, 0.5, 0.6875, 0.5, 0.5625, 0.5061, 0.5312, 0.5061, 0.5312, 0.5061, 0.5625, 0.5061, 0.4062, 0.5, 0.4375, 0.5, 0.4375, 0.5, 0.4062, 0.5, 0.9688, 0.5061, 0.9375, 0.5061, 0.9375, 0.5061, 0.9688, 0.5061, 0.1562, 0.5061, 0.125, 0.5061, 0.125, 0.5061, 0.1562, 0.5061, 0.7812, 0.5, 0.8125, 0.5, 0.8125, 0.5, 0.7812, 0.5, 0.375, 0.5, 0.4062, 0.5, 0.4062, 0.5, 0.375, 0.5, 1.0, 0.5061, 0.9688, 0.5061, 0.9688, 0.5061, 1.0, 0.5061, 0.1875, 0.5061, 0.1562, 0.5061, 0.1562, 0.5061, 0.1875, 0.5061, 0.2188, 0.5061, 0.1875, 0.5061, 0.1875, 0.5061, 0.2188, 0.5061, 0.8125, 0.5, 0.8438, 0.5, 0.8438, 0.5, 0.8125, 0.5, 0.4062, 0.5, 0.4375, 0.5, 0.4375, 0.5, 0.4062, 0.5, 0.0, 0.5, 0.03125, 0.5, 0.03125, 0.5, 0.0, 0.5, 0.25, 0.5061, 0.2188, 0.5061, 0.2188, 0.5061, 0.25, 0.5061, 0.2812, 0.5061, 0.25, 0.5061, 0.25, 0.5061, 0.2812, 0.5061, 0.8438, 0.5, 0.875, 0.5, 0.875, 0.5, 0.8438, 0.5, 0.4375, 0.5, 0.4688, 0.5, 0.4688, 0.5, 0.4375, 0.5, 0.03125, 0.5, 0.0625, 0.5, 0.0625, 0.5, 0.03125, 0.5, 0.3125, 0.5061, 0.2812, 0.5061, 0.2812, 0.5061, 0.3125, 0.5061, 0.3438, 0.5061, 0.3125, 0.5061, 0.3125, 0.5061, 0.3438, 0.5061, 0.875, 0.5, 0.9062, 0.5, 0.9062, 0.5, 0.875, 0.5, 0.4688, 0.5, 0.5, 0.5, 0.5, 0.5, 0.4688, 0.5, 0.0625, 0.5, 0.09375, 0.5, 0.09375, 0.5, 0.0625, 0.5, 0.375, 0.5061, 0.3438, 0.5061, 0.3438, 0.5061, 0.375, 0.5061, 0.4062, 0.5061, 0.375, 0.5061, 0.375, 0.5061, 0.4062, 0.5061, 0.9062, 0.5, 0.9375, 0.5, 0.9375, 0.5, 0.9062, 0.5, 0.5, 0.5, 0.5312, 0.5, 0.5312, 0.5, 0.5, 0.5, 0.09375, 0.5, 0.125, 0.5, 0.125, 0.5, 0.09375, 0.5, 0.4375, 0.5061, 0.4062, 0.5061, 0.4062, 0.5061, 0.4375, 0.5061, 0.4688, 0.5061, 0.4375, 0.5061, 0.4375, 0.5061, 0.4688, 0.5061, 0.9375, 0.5, 0.9688, 0.5, 0.9688, 0.5, 0.9375, 0.5, 0.5312, 0.5, 0.5625, 0.5, 0.5625, 0.5, 0.5312, 0.5, 0.125, 0.5, 0.1562, 0.5, 0.1562, 0.5, 0.125, 0.5, 0.5, 0.5061, 0.4688, 0.5061, 0.4688, 0.5061, 0.5, 0.5061, 0.5312, 0.5061, 0.5, 0.5061, 0.5, 0.5061, 0.5312, 0.5061, 0.125, 0.5061, 0.09375, 0.5061, 0.09375, 0.5061, 0.125, 0.5061, 0.9375, 0.5061, 0.9062, 0.5061, 0.9062, 0.5061, 0.9375, 0.5061, 0.3438, 0.5, 0.375, 0.5, 0.375, 0.5, 0.3438, 0.5, 0.75, 0.5, 0.7812, 0.5, 0.7812, 0.5, 0.75, 0.5, 0.09375, 0.5061, 0.0625, 0.5061, 0.0625, 0.5061, 0.09375, 0.5061, 0.9062, 0.5061, 0.875, 0.5061, 0.875, 0.5061, 0.9062, 0.5061, 0.0625, 0.5061, 0.03125, 0.5061, 0.03125, 0.5061, 0.0625, 0.5061, 0.875, 0.5061, 0.8438, 0.5061, 0.8438, 0.5061, 0.875, 0.5061, 0.3125, 0.5, 0.3438, 0.5, 0.3438, 0.5, 0.3125, 0.5, 0.7188, 0.5, 0.75, 0.5, 0.75, 0.5, 0.7188, 0.5, 0.03125, 0.5061, 0.0, 0.5061, 0.0, 0.5061, 0.03125, 0.5061, 0.8438, 0.5061, 0.8125, 0.5061, 0.8125, 0.5061, 0.8438, 0.5061, 0.8125, 0.5061, 0.7812, 0.5061, 0.7812, 0.5061, 0.8125, 0.5061, 0.2812, 0.5, 0.3125, 0.5, 0.3125, 0.5, 0.2812, 0.5, 0.6875, 0.5, 0.7188, 0.5, 0.7188, 0.5, 0.6875, 0.5, 0.7812, 0.5061, 0.75, 0.5061, 0.75, 0.5061, 0.7812, 0.5061, 0.75, 0.5061, 0.7188, 0.5061, 0.7188, 0.5061, 0.75, 0.5061, 0.25, 0.5, 0.2812, 0.5, 0.2812, 0.5, 0.25, 0.5, 0.6562, 0.5, 0.6875, 0.5, 0.6875, 0.5, 0.6562, 0.5, 0.7188, 0.5061, 0.6875, 0.5061, 0.6875, 0.5061, 0.7188, 0.5061, 0.6875, 0.5061, 0.6562, 0.5061, 0.6562, 0.5061, 0.6875, 0.5061, 0.2188, 0.5, 0.25, 0.5, 0.25, 0.5, 0.2188, 0.5, 0.625, 0.5, 0.6562, 0.5, 0.6562, 0.5, 0.625, 0.5, 0.6562, 0.5061, 0.625, 0.5061, 0.625, 0.5061, 0.6562, 0.5061, 0.625, 0.5061, 0.5938, 0.5061, 0.5938, 0.5061, 0.625, 0.5061, 0.1875, 0.5, 0.2188, 0.5, 0.2188, 0.5, 0.1875, 0.5, 0.5938, 0.5, 0.625, 0.5, 0.625, 0.5, 0.5938, 0.5, 0.5938, 0.5061, 0.5625, 0.5061, 0.5625, 0.5061, 0.5938, 0.5061, 0.5625, 0.5061, 0.5312, 0.5061, 0.5312, 0.5061, 0.5625, 0.5061, 0.1562, 0.5, 0.1875, 0.5, 0.1875, 0.5, 0.1562, 0.5, 0.5625, 0.5, 0.5938, 0.5, 0.5938, 0.5, 0.5625, 0.5, 0.9688, 0.5, 1.0, 0.5, 1.0, 0.5, 0.9688, 0.5, 0.03125, 0.5, 0.03125, 0.5061, 0.0, 0.5061, 0.0, 0.5, 0.0625, 0.5, 0.0625, 0.5061, 0.03125, 0.5061, 0.03125, 0.5, 0.09375, 0.5, 0.09375, 0.5061, 0.0625, 0.5061, 0.0625, 0.5, 0.125, 0.5, 0.125, 0.5061, 0.09375, 0.5061, 0.09375, 0.5, 0.1562, 0.5, 0.1562, 0.5061, 0.125, 0.5061, 0.125, 0.5, 0.1875, 0.5, 0.1875, 0.5061, 0.1562, 0.5061, 0.1562, 0.5, 0.2188, 0.5, 0.2188, 0.5061, 0.1875, 0.5061, 0.1875, 0.5, 0.25, 0.5, 0.25, 0.5061, 0.2188, 0.5061, 0.2188, 0.5, 0.2812, 0.5, 0.2812, 0.5061, 0.25, 0.5061, 0.25, 0.5, 0.3125, 0.5, 0.3125, 0.5061, 0.2812, 0.5061, 0.2812, 0.5, 0.3438, 0.5, 0.3438, 0.5061, 0.3125, 0.5061, 0.3125, 0.5, 0.375, 0.5, 0.375, 0.5061, 0.3438, 0.5061, 0.3438, 0.5, 0.4062, 0.5, 0.4062, 0.5061, 0.375, 0.5061, 0.375, 0.5, 0.4375, 0.5, 0.4375, 0.5061, 0.4062, 0.5061, 0.4062, 0.5, 0.4688, 0.5, 0.4688, 0.5061, 0.4375, 0.5061, 0.4375, 0.5, 0.5, 0.5, 0.5, 0.5061, 0.4688, 0.5061, 0.4688, 0.5, 0.5312, 0.5, 0.5312, 0.5061, 0.5, 0.5061, 0.5, 0.5, 0.5625, 0.5, 0.5625, 0.5061, 0.5312, 0.5061, 0.5312, 0.5, 0.5938, 0.5, 0.5938, 0.5061, 0.5625, 0.5061, 0.5625, 0.5, 0.625, 0.5, 0.625, 0.5061, 0.5938, 0.5061, 0.5938, 0.5, 0.6562, 0.5, 0.6562, 0.5061, 0.625, 0.5061, 0.625, 0.5, 0.6875, 0.5, 0.6875, 0.5061, 0.6562, 0.5061, 0.6562, 0.5, 0.7188, 0.5, 0.7188, 0.5061, 0.6875, 0.5061, 0.6875, 0.5, 0.75, 0.5, 0.75, 0.5061, 0.7188, 0.5061, 0.7188, 0.5, 0.7812, 0.5, 0.7812, 0.5061, 0.75, 0.5061, 0.75, 0.5, 0.8125, 0.5, 0.8125, 0.5061, 0.7812, 0.5061, 0.7812, 0.5, 0.8438, 0.5, 0.8438, 0.5061, 0.8125, 0.5061, 0.8125, 0.5, 0.875, 0.5, 0.875, 0.5061, 0.8438, 0.5061, 0.8438, 0.5, 0.9062, 0.5, 0.9062, 0.5061, 0.875, 0.5061, 0.875, 0.5, 0.9375, 0.5, 0.9375, 0.5061, 0.9062, 0.5061, 0.9062, 0.5, 0.9688, 0.5, 0.9688, 0.5061, 0.9375, 0.5061, 0.9375, 0.5, 1.0, 0.5, 1.0, 0.5061, 0.9688, 0.5061, 0.9688, 0.5, 0.5938, 0.5061, 0.5625, 0.5061, 0.5625, 0.5061, 0.5938, 0.5061, 0.1875, 0.5061, 0.1562, 0.5061, 0.1562, 0.5061, 0.1875, 0.5061, 0.5938, 0.5, 0.625, 0.5, 0.625, 0.5, 0.5938, 0.5, 0.625, 0.5, 0.6562, 0.5, 0.6562, 0.5, 0.625, 0.5, 0.6562, 0.5, 0.6875, 0.5, 0.6875, 0.5, 0.6562, 0.5, 0.625, 0.5061, 0.5938, 0.5061, 0.5938, 0.5061, 0.625, 0.5061, 0.2188, 0.5061, 0.1875, 0.5061, 0.1875, 0.5061, 0.2188, 0.5061, 0.6875, 0.5, 0.7188, 0.5, 0.7188, 0.5, 0.6875, 0.5, 0.7188, 0.5, 0.75, 0.5, 0.75, 0.5, 0.7188, 0.5, 0.75, 0.5, 0.7812, 0.5, 0.7812, 0.5, 0.75, 0.5, 0.6562, 0.5061, 0.625, 0.5061, 0.625, 0.5061, 0.6562, 0.5061, 0.25, 0.5061, 0.2188, 0.5061, 0.2188, 0.5061, 0.25, 0.5061, 0.7812, 0.5, 0.8125, 0.5, 0.8125, 0.5, 0.7812, 0.5, 0.8125, 0.5, 0.8438, 0.5, 0.8438, 0.5, 0.8125, 0.5, 0.875, 0.5061, 0.8438, 0.5061, 0.8438, 0.5061, 0.875, 0.5061, 0.8438, 0.5, 0.875, 0.5, 0.875, 0.5, 0.8438, 0.5, 0.6875, 0.5061, 0.6562, 0.5061, 0.6562, 0.5061, 0.6875, 0.5061, 0.2812, 0.5061, 0.25, 0.5061, 0.25, 0.5061, 0.2812, 0.5061, 0.875, 0.5, 0.9062, 0.5, 0.9062, 0.5, 0.875, 0.5, 0.9062, 0.5, 0.9375, 0.5, 0.9375, 0.5, 0.9062, 0.5, 0.7188, 0.5061, 0.6875, 0.5061, 0.6875, 0.5061, 0.7188, 0.5061, 0.3125, 0.5061, 0.2812, 0.5061, 0.2812, 0.5061, 0.3125, 0.5061, 0.9375, 0.5, 0.9688, 0.5, 0.9688, 0.5, 0.9375, 0.5, 0.9688, 0.5, 1.0, 0.5, 1.0, 0.5, 0.9688, 0.5, 0.75, 0.5061, 0.7188, 0.5061, 0.7188, 0.5061, 0.75, 0.5061, 0.3438, 0.5061, 0.3125, 0.5061, 0.3125, 0.5061, 0.3438, 0.5061, 0.9062, 0.5061, 0.875, 0.5061, 0.875, 0.5061, 0.9062, 0.5061, 0.9375, 0.5061, 0.9062, 0.5061, 0.9062, 0.5061, 0.9375, 0.5061, 0.9688, 0.5061, 0.9375, 0.5061, 0.9375, 0.5061, 0.9688, 0.5061, 1.0, 0.5061, 0.9688, 0.5061, 0.9688, 0.5061, 1.0, 0.5061, 0.7812, 0.5061, 0.75, 0.5061, 0.75, 0.5061, 0.7812, 0.5061, 0.375, 0.5061, 0.3438, 0.5061, 0.3438, 0.5061, 0.375, 0.5061, 0.03125, 0.5061, 0.03125, 0.513, 0.0, 0.513, 0.0, 0.5061, 0.0625, 0.5061, 0.0625, 0.513, 0.03125, 0.513, 0.03125, 0.5061, 0.09375, 0.5061, 0.09375, 0.513, 0.0625, 0.513, 0.0625, 0.5061, 0.125, 0.5061, 0.125, 0.513, 0.09375, 0.513, 0.09375, 0.5061, 0.1562, 0.5061, 0.1562, 0.513, 0.125, 0.513, 0.125, 0.5061, 0.1875, 0.5061, 0.1875, 0.513, 0.1562, 0.513, 0.1562, 0.5061, 0.2188, 0.5061, 0.2187, 0.513, 0.1875, 0.513, 0.1875, 0.5061, 0.25, 0.5061, 0.25, 0.513, 0.2187, 0.513, 0.2188, 0.5061, 0.2812, 0.5061, 0.2812, 0.513, 0.25, 0.513, 0.25, 0.5061, 0.3125, 0.5061, 0.3125, 0.513, 0.2812, 0.513, 0.2812, 0.5061, 0.3438, 0.5061, 0.3438, 0.513, 0.3125, 0.513, 0.3125, 0.5061, 0.375, 0.5061, 0.375, 0.513, 0.3438, 0.513, 0.3438, 0.5061, 0.4062, 0.5061, 0.4062, 0.513, 0.375, 0.513, 0.375, 0.5061, 0.4375, 0.5061, 0.4375, 0.513, 0.4062, 0.513, 0.4062, 0.5061, 0.4688, 0.5061, 0.4688, 0.513, 0.4375, 0.513, 0.4375, 0.5061, 0.5, 0.5061, 0.5, 0.513, 0.4688, 0.513, 0.4688, 0.5061, 0.5312, 0.5061, 0.5312, 0.513, 0.5, 0.513, 0.5, 0.5061, 0.5625, 0.5061, 0.5625, 0.513, 0.5312, 0.513, 0.5312, 0.5061, 0.5938, 0.5061, 0.5938, 0.513, 0.5625, 0.513, 0.5625, 0.5061, 0.625, 0.5061, 0.625, 0.513, 0.5938, 0.513, 0.5938, 0.5061, 0.6562, 0.5061, 0.6562, 0.513, 0.625, 0.513, 0.625, 0.5061, 0.6875, 0.5061, 0.6875, 0.513, 0.6562, 0.513, 0.6562, 0.5061, 0.7188, 0.5061, 0.7188, 0.513, 0.6875, 0.513, 0.6875, 0.5061, 0.75, 0.5061, 0.75, 0.513, 0.7188, 0.513, 0.7188, 0.5061, 0.7812, 0.5061, 0.7813, 0.513, 0.75, 0.513, 0.75, 0.5061, 0.8125, 0.5061, 0.8125, 0.513, 0.7813, 0.513, 0.7812, 0.5061, 0.8438, 0.5061, 0.8438, 0.513, 0.8125, 0.513, 0.8125, 0.5061, 0.875, 0.5061, 0.875, 0.513, 0.8438, 0.513, 0.8438, 0.5061, 0.9062, 0.5061, 0.9062, 0.513, 0.875, 0.513, 0.875, 0.5061, 0.9375, 0.5061, 0.9375, 0.513, 0.9062, 0.513, 0.9062, 0.5061, 0.9688, 0.5061, 0.9687, 0.513, 0.9375, 0.513, 0.9375, 0.5061, 1.0, 0.5061, 1.0, 0.513, 0.9687, 0.513, 0.9688, 0.5061, 0.1562, 0.513, 0.125, 0.513, 0.125, 0.513, 0.1562, 0.513, 0.09375, 0.5061, 0.125, 0.5061, 0.125, 0.5061, 0.09375, 0.5061, 1.0, 0.513, 0.9687, 0.513, 0.9687, 0.513, 1.0, 0.513, 0.9062, 0.5061, 0.9375, 0.5061, 0.9375, 0.5061, 0.9062, 0.5061, 0.1875, 0.513, 0.1562, 0.513, 0.1562, 0.513, 0.1875, 0.513, 0.0625, 0.5061, 0.09375, 0.5061, 0.09375, 0.5061, 0.0625, 0.5061, 0.875, 0.5061, 0.9062, 0.5061, 0.9062, 0.5061, 0.875, 0.5061, 0.2187, 0.513, 0.1875, 0.513, 0.1875, 0.513, 0.2187, 0.513, 0.03125, 0.5061, 0.0625, 0.5061, 0.0625, 0.5061, 0.03125, 0.5061, 0.8438, 0.5061, 0.875, 0.5061, 0.875, 0.5061, 0.8438, 0.5061, 0.25, 0.513, 0.2187, 0.513, 0.2187, 0.513, 0.25, 0.513, 0.0, 0.5061, 0.03125, 0.5061, 0.03125, 0.5061, 0.0, 0.5061, 0.8125, 0.5061, 0.8438, 0.5061, 0.8438, 0.5061, 0.8125, 0.5061, 0.2812, 0.513, 0.25, 0.513, 0.25, 0.513, 0.2812, 0.513, 0.7812, 0.5061, 0.8125, 0.5061, 0.8125, 0.5061, 0.7812, 0.5061, 0.3125, 0.513, 0.2812, 0.513, 0.2812, 0.513, 0.3125, 0.513, 0.75, 0.5061, 0.7812, 0.5061, 0.7812, 0.5061, 0.75, 0.5061, 0.3438, 0.513, 0.3125, 0.513, 0.3125, 0.513, 0.3438, 0.513, 0.7188, 0.5061, 0.75, 0.5061, 0.75, 0.5061, 0.7188, 0.5061, 0.375, 0.513, 0.3438, 0.513, 0.3438, 0.513, 0.375, 0.513, 0.6875, 0.5061, 0.7188, 0.5061, 0.7188, 0.5061, 0.6875, 0.5061, 0.4062, 0.513, 0.375, 0.513, 0.375, 0.513, 0.4062, 0.513, 0.6562, 0.5061, 0.6875, 0.5061, 0.6875, 0.5061, 0.6562, 0.5061, 0.4375, 0.513, 0.4062, 0.513, 0.4062, 0.513, 0.4375, 0.513, 0.625, 0.5061, 0.6562, 0.5061, 0.6562, 0.5061, 0.625, 0.5061, 0.4688, 0.513, 0.4375, 0.513, 0.4375, 0.513, 0.4688, 0.513, 0.5938, 0.5061, 0.625, 0.5061, 0.625, 0.5061, 0.5938, 0.5061, 0.5, 0.513, 0.4688, 0.513, 0.4688, 0.513, 0.5, 0.513, 0.5625, 0.5061, 0.5938, 0.5061, 0.5938, 0.5061, 0.5625, 0.5061, 0.5312, 0.513, 0.5, 0.513, 0.5, 0.513, 0.5312, 0.513, 0.5312, 0.5061, 0.5625, 0.5061, 0.5625, 0.5061, 0.5312, 0.5061, 0.5625, 0.513, 0.5312, 0.513, 0.5312, 0.513, 0.5625, 0.513, 0.3438, 0.5, 0.3125, 0.5, 0.3125, 0.5, 0.3438, 0.5, 0.09375, 0.5, 0.0625, 0.5, 0.0625, 0.5, 0.09375, 0.5, 0.875, 0.5, 0.9062, 0.5, 0.9062, 0.5, 0.875, 0.5, 0.9062, 0.5, 0.9375, 0.5, 0.9375, 0.5, 0.9062, 0.5, 0.4062, 0.5, 0.375, 0.5, 0.375, 0.5, 0.4062, 0.5, 0.0625, 0.5, 0.03125, 0.5, 0.03125, 0.5, 0.0625, 0.5, 0.4688, 0.5, 0.4375, 0.5, 0.4375, 0.5, 0.4688, 0.5, 0.9375, 0.5, 0.9688, 0.5, 0.9688, 0.5, 0.9375, 0.5, 0.9688, 0.5, 1.0, 0.5, 1.0, 0.5, 0.9688, 0.5, 0.4375, 0.5, 0.4062, 0.5, 0.4062, 0.5, 0.4375, 0.5, 0.5312, 0.5, 0.5, 0.5, 0.5, 0.5, 0.5312, 0.5, 0.5, 0.5, 0.4688, 0.5, 0.4688, 0.5, 0.5, 0.5, 0.5938, 0.5, 0.5625, 0.5, 0.5625, 0.5, 0.5938, 0.5, 0.5625, 0.5, 0.5312, 0.5, 0.5312, 0.5, 0.5625, 0.5, 0.03125, 0.5, 0.0, 0.5, 0.0, 0.5, 0.03125, 0.5, 0.5938, 0.5, 0.625, 0.5, 0.625, 0.5, 0.5938, 0.5, 0.125, 0.5, 0.09375, 0.5, 0.09375, 0.5, 0.125, 0.5, 0.6562, 0.5, 0.6875, 0.5, 0.6875, 0.5, 0.6562, 0.5, 0.625, 0.5, 0.6562, 0.5, 0.6562, 0.5, 0.625, 0.5, 0.6875, 0.5, 0.7188, 0.5, 0.7188, 0.5, 0.6875, 0.5, 0.1562, 0.5, 0.125, 0.5, 0.125, 0.5, 0.1562, 0.5, 0.2188, 0.5, 0.1875, 0.5, 0.1875, 0.5, 0.2188, 0.5, 0.75, 0.5, 0.7812, 0.5, 0.7812, 0.5, 0.75, 0.5, 0.7188, 0.5, 0.75, 0.5, 0.75, 0.5, 0.7188, 0.5, 0.7812, 0.5, 0.8125, 0.5, 0.8125, 0.5, 0.7812, 0.5, 0.25, 0.5, 0.2188, 0.5, 0.2188, 0.5, 0.25, 0.5, 0.1875, 0.5, 0.1562, 0.5, 0.1562, 0.5, 0.1875, 0.5, 0.3125, 0.5, 0.2812, 0.5, 0.2812, 0.5, 0.3125, 0.5, 0.8125, 0.5, 0.8438, 0.5, 0.8438, 0.5, 0.8125, 0.5, 0.8438, 0.5, 0.875, 0.5, 0.875, 0.5, 0.8438, 0.5, 0.2812, 0.5, 0.25, 0.5, 0.25, 0.5, 0.2812, 0.5, 0.375, 0.5, 0.3438, 0.5, 0.3438, 0.5, 0.375, 0.5, 0.03125, 0.8012, 0.03125, 0.8088, 0.0, 0.8088, 0.0, 0.8012, 0.0625, 0.8012, 0.0625, 0.8088, 0.03125, 0.8088, 0.03125, 0.8012, 0.09375, 0.8012, 0.09375, 0.8088, 0.0625, 0.8088, 0.0625, 0.8012, 0.125, 0.8012, 0.125, 0.8088, 0.09375, 0.8088, 0.09375, 0.8012, 0.1562, 0.8012, 0.1563, 0.8088, 0.125, 0.8088, 0.125, 0.8012, 0.1875, 0.8012, 0.1875, 0.8088, 0.1563, 0.8088, 0.1562, 0.8012, 0.2188, 0.8012, 0.2188, 0.8088, 0.1875, 0.8088, 0.1875, 0.8012, 0.25, 0.8012, 0.25, 0.8088, 0.2188, 0.8088, 0.2188, 0.8012, 0.2812, 0.8012, 0.2812, 0.8088, 0.25, 0.8088, 0.25, 0.8012, 0.3125, 0.8012, 0.3125, 0.8088, 0.2812, 0.8088, 0.2812, 0.8012, 0.3438, 0.8012, 0.3438, 0.8088, 0.3125, 0.8088, 0.3125, 0.8012, 0.375, 0.8012, 0.375, 0.8088, 0.3438, 0.8088, 0.3438, 0.8012, 0.4062, 0.8012, 0.4062, 0.8088, 0.375, 0.8088, 0.375, 0.8012, 0.4375, 0.8012, 0.4375, 0.8088, 0.4062, 0.8088, 0.4062, 0.8012, 0.4688, 0.8012, 0.4688, 0.8088, 0.4375, 0.8088, 0.4375, 0.8012, 0.5, 0.8012, 0.5, 0.8088, 0.4688, 0.8088, 0.4688, 0.8012, 0.5312, 0.8012, 0.5312, 0.8088, 0.5, 0.8088, 0.5, 0.8012, 0.5625, 0.8012, 0.5625, 0.8088, 0.5312, 0.8088, 0.5312, 0.8012, 0.5938, 0.8012, 0.5938, 0.8088, 0.5625, 0.8088, 0.5625, 0.8012, 0.625, 0.8012, 0.625, 0.8088, 0.5938, 0.8088, 0.5938, 0.8012, 0.6562, 0.8012, 0.6562, 0.8088, 0.625, 0.8088, 0.625, 0.8012, 0.6875, 0.8012, 0.6875, 0.8088, 0.6562, 0.8088, 0.6562, 0.8012, 0.7188, 0.8012, 0.7188, 0.8088, 0.6875, 0.8088, 0.6875, 0.8012, 0.75, 0.8012, 0.75, 0.8088, 0.7188, 0.8088, 0.7188, 0.8012, 0.7812, 0.8012, 0.7812, 0.8088, 0.75, 0.8088, 0.75, 0.8012, 0.8125, 0.8012, 0.8125, 0.8088, 0.7812, 0.8088, 0.7812, 0.8012, 0.8438, 0.8012, 0.8438, 0.8088, 0.8125, 0.8088, 0.8125, 0.8012, 0.875, 0.8012, 0.875, 0.8088, 0.8438, 0.8088, 0.8438, 0.8012, 0.9062, 0.8012, 0.9062, 0.8088, 0.875, 0.8088, 0.875, 0.8012, 0.9375, 0.8012, 0.9375, 0.8088, 0.9062, 0.8088, 0.9062, 0.8012, 0.9687, 0.8012, 0.9687, 0.8088, 0.9375, 0.8088, 0.9375, 0.8012, 1.0, 0.8012, 1.0, 0.8088, 0.9687, 0.8088, 0.9687, 0.8012, 1.0, 0.5662, 1.0, 0.8012, 0.9687, 0.8012, 0.9687, 0.5662, 0.9687, 0.5662, 0.9687, 0.8012, 0.9375, 0.8012, 0.9375, 0.5662, 0.9375, 0.5662, 0.9375, 0.8012, 0.9062, 0.8012, 0.9062, 0.5662, 0.9062, 0.5662, 0.9062, 0.8012, 0.875, 0.8012, 0.875, 0.5662, 0.875, 0.5662, 0.875, 0.8012, 0.8438, 0.8012, 0.8438, 0.5662, 0.8438, 0.5662, 0.8438, 0.8012, 0.8125, 0.8012, 0.8125, 0.5662, 0.8125, 0.5662, 0.8125, 0.8012, 0.7812, 0.8012, 0.7813, 0.5662, 0.7813, 0.5662, 0.7812, 0.8012, 0.75, 0.8012, 0.75, 0.5662, 0.75, 0.5662, 0.75, 0.8012, 0.7188, 0.8012, 0.7188, 0.5662, 0.7188, 0.5662, 0.7188, 0.8012, 0.6875, 0.8012, 0.6875, 0.5662, 0.6875, 0.5662, 0.6875, 0.8012, 0.6562, 0.8012, 0.6562, 0.5662, 0.6562, 0.5662, 0.6562, 0.8012, 0.625, 0.8012, 0.625, 0.5662, 0.625, 0.5662, 0.625, 0.8012, 0.5938, 0.8012, 0.5938, 0.5662, 0.5938, 0.5662, 0.5938, 0.8012, 0.5625, 0.8012, 0.5625, 0.5662, 0.5625, 0.5662, 0.5625, 0.8012, 0.5312, 0.8012, 0.5312, 0.5662, 0.5312, 0.5662, 0.5312, 0.8012, 0.5, 0.8012, 0.5, 0.5662, 0.5, 0.5662, 0.5, 0.8012, 0.4688, 0.8012, 0.4688, 0.5662, 0.4688, 0.5662, 0.4688, 0.8012, 0.4375, 0.8012, 0.4375, 0.5662, 0.4375, 0.5662, 0.4375, 0.8012, 0.4062, 0.8012, 0.4063, 0.5662, 0.4063, 0.5662, 0.4062, 0.8012, 0.375, 0.8012, 0.375, 0.5662, 0.375, 0.5662, 0.375, 0.8012, 0.3438, 0.8012, 0.3438, 0.5662, 0.3438, 0.5662, 0.3438, 0.8012, 0.3125, 0.8012, 0.3125, 0.5662, 0.3125, 0.5662, 0.3125, 0.8012, 0.2812, 0.8012, 0.2812, 0.5662, 0.2812, 0.5662, 0.2812, 0.8012, 0.25, 0.8012, 0.25, 0.5662, 0.25, 0.5662, 0.25, 0.8012, 0.2188, 0.8012, 0.2188, 0.5662, 0.2188, 0.5662, 0.2188, 0.8012, 0.1875, 0.8012, 0.1875, 0.5662, 0.1875, 0.5662, 0.1875, 0.8012, 0.1562, 0.8012, 0.1562, 0.5662, 0.1562, 0.5662, 0.1562, 0.8012, 0.125, 0.8012, 0.125, 0.5662, 0.125, 0.5662, 0.125, 0.8012, 0.09375, 0.8012, 0.09375, 0.5662, 0.09375, 0.5662, 0.09375, 0.8012, 0.0625, 0.8012, 0.0625, 0.5662, 0.0625, 0.5662, 0.0625, 0.8012, 0.03125, 0.8012, 0.03125, 0.5662, 0.03125, 0.5662, 0.03125, 0.8012, 0.0, 0.8012, 0.0, 0.5662])
me_cylinder.materials.append(mat_grey)
me_cylinder.materials.append(mat_darkgreen)
me_cylinder.materials.append(mat_yellow)
me_cylinder.use_remesh_fix_poles = True
me_cylinder.use_remesh_preserve_attributes = False
me_cylinder.update()

# ---- objects
ob_missile = bpy.data.objects.new('missile', me_cylinder)

# ---- transforms, parenting, visibility, modifiers, constraints
ob_missile.location = (0.0, 0.0, -0.002223)
ob_missile.scale = (0.5, 0.5, 5.81)

# ---- collection membership
scene.collection.objects.link(ob_missile)

# ---- scene / render settings (as saved in the file)
scene.frame_start = 1; scene.frame_end = 250; scene.frame_set(2)
scene.render.engine = 'BLENDER_EEVEE_NEXT'
scene.cycles.sampling_pattern = 'TABULATED_SOBOL'
scene.cycles.use_light_tree = False
scene.view_settings.view_transform = 'Filmic'
bpy.context.view_layer.update()

# ---- added for rendering (the .blend has no active camera and no usable light): camera, sun
cam_auto = bpy.data.cameras.new('AutoCamera')
cam_auto.lens = 50.0
cam_auto.sensor_width = 36.0
cam_auto.clip_end = 1000.0
ob_auto_camera = bpy.data.objects.new('AutoCamera', cam_auto)
scene.collection.objects.link(ob_auto_camera)
ob_auto_camera.location = (14.9976, -17.9972, 13.4778)
ob_auto_camera.rotation_euler = (1.09748, -7.21219e-08, 0.694738)
scene.camera = ob_auto_camera
light_auto_sun = bpy.data.lights.new('AutoSun', 'SUN')
light_auto_sun.energy = 3.0
light_auto_sun.angle = 0.0523599
ob_auto_sun = bpy.data.objects.new('AutoSun', light_auto_sun)
scene.collection.objects.link(ob_auto_sun)
ob_auto_sun.rotation_euler = (0.872665, 0.174533, 0.523599)
bpy.context.view_layer.update()
